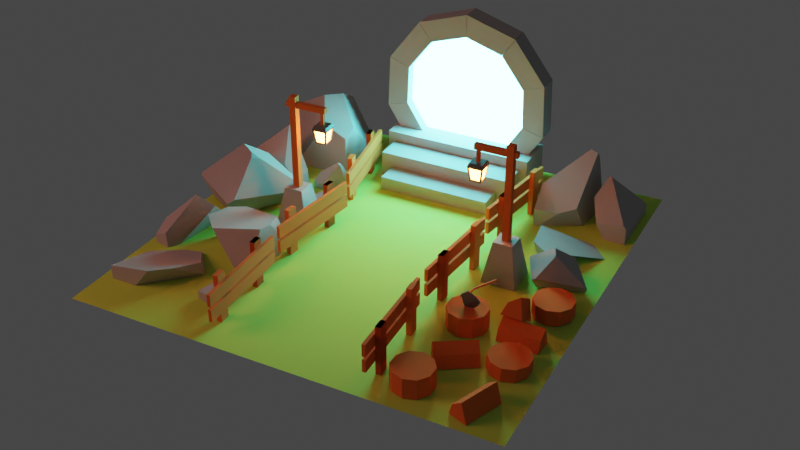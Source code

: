 # Source: portal.blend  (saved by Blender 3.5.10; exported with 4.5.12 LTS)
import bpy
from mathutils import Matrix  # noqa: F401  (used for matrix-valued properties, if any)

bpy.ops.wm.read_factory_settings(use_empty=True)
scene = bpy.context.scene
scene.name = 'Scene'

# ---- collections
col_others = bpy.data.collections.new('others'); scene.collection.children.link(col_others)
col_fences = bpy.data.collections.new('fences'); scene.collection.children.link(col_fences)
col_trunks = bpy.data.collections.new('trunks'); scene.collection.children.link(col_trunks)
col_floor = bpy.data.collections.new('floor'); scene.collection.children.link(col_floor)
col_axe = bpy.data.collections.new('axe'); scene.collection.children.link(col_axe)
col_polelights = bpy.data.collections.new('poleLights'); scene.collection.children.link(col_polelights)
col_rocks = bpy.data.collections.new('rocks'); scene.collection.children.link(col_rocks)
col_portal = bpy.data.collections.new('portal'); scene.collection.children.link(col_portal)

# ---- materials (node trees are filled in below, after node groups)
mat_wood = bpy.data.materials.new('wood')
mat_grass = bpy.data.materials.new('grass')
mat_metal = bpy.data.materials.new('metal')
mat_rock = bpy.data.materials.new('rock')
mat_lamplight = bpy.data.materials.new('lampLight')
mat_portallight = bpy.data.materials.new('portalLight')

# ---- material node trees
mat_wood.use_nodes = True; mat_wood.node_tree.nodes.clear()
_N = mat_wood.node_tree.nodes; _L = mat_wood.node_tree.links
n0 = _N.new('ShaderNodeBsdfPrincipled'); n0.name = 'Principled BSDF'; n0.location = (10, 300)
n0.distribution = 'GGX'
n0.subsurface_method = 'RANDOM_WALK_SKIN'
n0.inputs[0].default_value = (0.8, 0.1653, 0.02172, 1.0)
n0.inputs[2].default_value = 1.0
n0.inputs[3].default_value = 1.45
n0.inputs[27].default_value = (0.0, 0.0, 0.0, 1.0)
n0.inputs[28].default_value = 1.0
n1 = _N.new('ShaderNodeOutputMaterial'); n1.name = 'Material Output'; n1.location = (300, 300)
_L.new(n0.outputs[0], n1.inputs[0])
n1.is_active_output = True
mat_grass.use_nodes = True; mat_grass.node_tree.nodes.clear()
_N = mat_grass.node_tree.nodes; _L = mat_grass.node_tree.links
n0 = _N.new('ShaderNodeBsdfPrincipled'); n0.name = 'Principled BSDF'; n0.location = (10, 300)
n0.distribution = 'GGX'
n0.subsurface_method = 'RANDOM_WALK_SKIN'
n0.inputs[0].default_value = (0.5297, 0.8, 0.09842, 1.0)
n0.inputs[2].default_value = 1.0
n0.inputs[3].default_value = 1.45
n0.inputs[27].default_value = (0.0, 0.0, 0.0, 1.0)
n0.inputs[28].default_value = 1.0
n1 = _N.new('ShaderNodeOutputMaterial'); n1.name = 'Material Output'; n1.location = (300, 300)
_L.new(n0.outputs[0], n1.inputs[0])
n1.is_active_output = True
mat_metal.use_nodes = True; mat_metal.node_tree.nodes.clear()
_N = mat_metal.node_tree.nodes; _L = mat_metal.node_tree.links
n0 = _N.new('ShaderNodeBsdfPrincipled'); n0.name = 'Principled BSDF'; n0.location = (10, 300)
n0.distribution = 'GGX'
n0.subsurface_method = 'RANDOM_WALK_SKIN'
n0.inputs[0].default_value = (0.1375, 0.1375, 0.1375, 1.0)
n0.inputs[2].default_value = 0.26
n0.inputs[3].default_value = 1.45
n0.inputs[27].default_value = (0.0, 0.0, 0.0, 1.0)
n0.inputs[28].default_value = 1.0
n1 = _N.new('ShaderNodeOutputMaterial'); n1.name = 'Material Output'; n1.location = (300, 300)
_L.new(n0.outputs[0], n1.inputs[0])
n1.is_active_output = True
mat_rock.use_nodes = True; mat_rock.node_tree.nodes.clear()
_N = mat_rock.node_tree.nodes; _L = mat_rock.node_tree.links
n0 = _N.new('ShaderNodeBsdfPrincipled'); n0.name = 'Principled BSDF'; n0.location = (10, 300)
n0.distribution = 'GGX'
n0.subsurface_method = 'RANDOM_WALK_SKIN'
n0.inputs[0].default_value = (0.4291, 0.4291, 0.4291, 1.0)
n0.inputs[2].default_value = 1.0
n0.inputs[3].default_value = 1.45
n0.inputs[27].default_value = (0.0, 0.0, 0.0, 1.0)
n0.inputs[28].default_value = 1.0
n1 = _N.new('ShaderNodeOutputMaterial'); n1.name = 'Material Output'; n1.location = (300, 300)
_L.new(n0.outputs[0], n1.inputs[0])
n1.is_active_output = True
mat_lamplight.use_nodes = True; mat_lamplight.node_tree.nodes.clear()
_N = mat_lamplight.node_tree.nodes; _L = mat_lamplight.node_tree.links
n0 = _N.new('ShaderNodeOutputMaterial'); n0.name = 'Material Output'; n0.location = (300, 300)
n1 = _N.new('ShaderNodeEmission'); n1.name = 'Emission'; n1.location = (10, 300)
n1.inputs[0].default_value = (1.0, 0.174, 0.03144, 1.0)
n1.inputs[1].default_value = 80.0
_L.new(n1.outputs[0], n0.inputs[0])
n0.is_active_output = True
mat_portallight.use_nodes = True; mat_portallight.node_tree.nodes.clear()
_N = mat_portallight.node_tree.nodes; _L = mat_portallight.node_tree.links
n0 = _N.new('ShaderNodeOutputMaterial'); n0.name = 'Material Output'; n0.location = (300, 300)
n1 = _N.new('ShaderNodeEmission'); n1.name = 'Emission'; n1.location = (10, 300)
n1.inputs[0].default_value = (0.1328, 0.9713, 1.0, 1.0)
n1.inputs[1].default_value = 40.0
_L.new(n1.outputs[0], n0.inputs[0])
n0.is_active_output = True

# ---- world
world_world = bpy.data.worlds.new('World'); scene.world = world_world
world_world.use_nodes = True; world_world.node_tree.nodes.clear()
_N = world_world.node_tree.nodes; _L = world_world.node_tree.links
n0 = _N.new('ShaderNodeOutputWorld'); n0.name = 'World Output'; n0.location = (300, 300)
n1 = _N.new('ShaderNodeBackground'); n1.name = 'Background'; n1.location = (10, 300)
n1.inputs[0].default_value = (0.05088, 0.05088, 0.05088, 1.0)
_L.new(n1.outputs[0], n0.inputs[0])
n0.is_active_output = True
world_world.color = (0.05088, 0.05088, 0.05088)
world_world.use_sun_shadow = False
world_world.sun_shadow_jitter_overblur = 0.0

# ---- cameras
cam_camera = bpy.data.cameras.new('Camera')

# ---- lights
light_area = bpy.data.lights.new('Area', 'AREA')
light_area.color = (1.0, 0.3193, 0.2244)
light_area.transmission_factor = 0.0
light_area.energy = 157.1
light_area.shadow_maximum_resolution = 0.006
light_area.use_absolute_resolution = True
light_area.size = 1.0
light_area.size_y = 1.0

# ---- meshes
me_cube_001 = bpy.data.meshes.new('Cube.001')
me_cube_001.from_pydata([(-0.4813, -6.769, 0.005175), (-0.4813, -6.769, 1.375), (-0.4813, -4.769, 0.005175), (-0.4813, -4.769, 1.375), (0.4813, -6.769, 0.005175), (0.4813, -6.769, 1.375), (0.4813, -4.769, 0.005175), (0.4813, -4.769, 1.375), (-0.4813, -6.769, 0.005175), (-0.4813, -6.769, 1.375), (-0.4813, -4.769, 0.005175), (-0.4813, -4.769, 1.375), (0.4813, -6.769, 0.005175), (0.4813, -6.769, 1.375), (0.4813, -4.769, 0.005175), (0.4813, -4.769, 1.375), (-0.4813, 4.425, 0.005175), (-0.4813, 4.425, 1.375), (-0.4813, 6.425, 0.005175), (-0.4813, 6.425, 1.375), (0.4813, 4.425, 0.005175), (0.4813, 4.425, 1.375), (0.4813, 6.425, 0.005175), (0.4813, 6.425, 1.375), (-1.154, -9.952, 0.8199), (-1.154, -9.952, 1.173), (-1.154, 9.952, 0.8199), (-1.154, 9.952, 1.173), (-0.514, -9.952, 0.8199), (-0.514, -9.952, 1.173), (-0.514, 9.952, 0.8199), (-0.514, 9.952, 1.173), (-1.154, -9.952, 0.3784), (-1.154, -9.952, 0.731), (-1.154, 9.952, 0.3784), (-1.154, 9.952, 0.731), (-0.514, -9.952, 0.3784), (-0.514, -9.952, 0.731), (-0.514, 9.952, 0.3784), (-0.514, 9.952, 0.731)], [], [(0, 1, 3, 2), (2, 3, 7, 6), (6, 7, 5, 4), (4, 5, 1, 0), (2, 6, 4, 0), (7, 3, 1, 5), (8, 9, 11, 10), (10, 11, 15, 14), (14, 15, 13, 12), (12, 13, 9, 8), (10, 14, 12, 8), (15, 11, 9, 13), (16, 17, 19, 18), (18, 19, 23, 22), (22, 23, 21, 20), (20, 21, 17, 16), (18, 22, 20, 16), (23, 19, 17, 21), (24, 25, 27, 26), (26, 27, 31, 30), (30, 31, 29, 28), (28, 29, 25, 24), (26, 30, 28, 24), (31, 27, 25, 29), (32, 33, 35, 34), (34, 35, 39, 38), (38, 39, 37, 36), (36, 37, 33, 32), (34, 38, 36, 32), (39, 35, 33, 37)])
_uv = me_cube_001.uv_layers.new(name='UVMap')
_uv.uv.foreach_set('vector', [0.375, 0.0, 0.625, 0.0, 0.625, 0.25, 0.375, 0.25, 0.375, 0.25, 0.625, 0.25, 0.625, 0.5, 0.375, 0.5, 0.375, 0.5, 0.625, 0.5, 0.625, 0.75, 0.375, 0.75, 0.375, 0.75, 0.625, 0.75, 0.625, 1.0, 0.375, 1.0, 0.125, 0.5, 0.375, 0.5, 0.375, 0.75, 0.125, 0.75, 0.625, 0.5, 0.875, 0.5, 0.875, 0.75, 0.625, 0.75, 0.375, 0.0, 0.625, 0.0, 0.625, 0.25, 0.375, 0.25, 0.375, 0.25, 0.625, 0.25, 0.625, 0.5, 0.375, 0.5, 0.375, 0.5, 0.625, 0.5, 0.625, 0.75, 0.375, 0.75, 0.375, 0.75, 0.625, 0.75, 0.625, 1.0, 0.375, 1.0, 0.125, 0.5, 0.375, 0.5, 0.375, 0.75, 0.125, 0.75, 0.625, 0.5, 0.875, 0.5, 0.875, 0.75, 0.625, 0.75, 0.375, 0.0, 0.625, 0.0, 0.625, 0.25, 0.375, 0.25, 0.375, 0.25, 0.625, 0.25, 0.625, 0.5, 0.375, 0.5, 0.375, 0.5, 0.625, 0.5, 0.625, 0.75, 0.375, 0.75, 0.375, 0.75, 0.625, 0.75, 0.625, 1.0, 0.375, 1.0, 0.125, 0.5, 0.375, 0.5, 0.375, 0.75, 0.125, 0.75, 0.625, 0.5, 0.875, 0.5, 0.875, 0.75, 0.625, 0.75, 0.375, 0.0, 0.625, 0.0, 0.625, 0.25, 0.375, 0.25, 0.375, 0.25, 0.625, 0.25, 0.625, 0.5, 0.375, 0.5, 0.375, 0.5, 0.625, 0.5, 0.625, 0.75, 0.375, 0.75, 0.375, 0.75, 0.625, 0.75, 0.625, 1.0, 0.375, 1.0, 0.125, 0.5, 0.375, 0.5, 0.375, 0.75, 0.125, 0.75, 0.625, 0.5, 0.875, 0.5, 0.875, 0.75, 0.625, 0.75, 0.375, 0.0, 0.625, 0.0, 0.625, 0.25, 0.375, 0.25, 0.375, 0.25, 0.625, 0.25, 0.625, 0.5, 0.375, 0.5, 0.375, 0.5, 0.625, 0.5, 0.625, 0.75, 0.375, 0.75, 0.375, 0.75, 0.625, 0.75, 0.625, 1.0, 0.375, 1.0, 0.125, 0.5, 0.375, 0.5, 0.375, 0.75, 0.125, 0.75, 0.625, 0.5, 0.875, 0.5, 0.875, 0.75, 0.625, 0.75])
me_cube_001.materials.append(mat_wood)
me_cube_001.update()
me_cube_003 = bpy.data.meshes.new('Cube.003')
me_cube_003.from_pydata([(-0.4813, -6.769, 0.005175), (-0.4813, -6.769, 1.375), (-0.4813, -4.769, 0.005175), (-0.4813, -4.769, 1.375), (0.4813, -6.769, 0.005175), (0.4813, -6.769, 1.375), (0.4813, -4.769, 0.005175), (0.4813, -4.769, 1.375), (-0.4813, -6.769, 0.005175), (-0.4813, -6.769, 1.375), (-0.4813, -4.769, 0.005175), (-0.4813, -4.769, 1.375), (0.4813, -6.769, 0.005175), (0.4813, -6.769, 1.375), (0.4813, -4.769, 0.005175), (0.4813, -4.769, 1.375), (-0.4813, 4.425, 0.005175), (-0.4813, 4.425, 1.375), (-0.4813, 6.425, 0.005175), (-0.4813, 6.425, 1.375), (0.4813, 4.425, 0.005175), (0.4813, 4.425, 1.375), (0.4813, 6.425, 0.005175), (0.4813, 6.425, 1.375), (-1.154, -9.952, 0.8199), (-1.154, -9.952, 1.173), (-1.154, 9.952, 0.8199), (-1.154, 9.952, 1.173), (-0.514, -9.952, 0.8199), (-0.514, -9.952, 1.173), (-0.514, 9.952, 0.8199), (-0.514, 9.952, 1.173), (-1.154, -9.952, 0.3784), (-1.154, -9.952, 0.731), (-1.154, 9.952, 0.3784), (-1.154, 9.952, 0.731), (-0.514, -9.952, 0.3784), (-0.514, -9.952, 0.731), (-0.514, 9.952, 0.3784), (-0.514, 9.952, 0.731)], [], [(0, 1, 3, 2), (2, 3, 7, 6), (6, 7, 5, 4), (4, 5, 1, 0), (2, 6, 4, 0), (7, 3, 1, 5), (8, 9, 11, 10), (10, 11, 15, 14), (14, 15, 13, 12), (12, 13, 9, 8), (10, 14, 12, 8), (15, 11, 9, 13), (16, 17, 19, 18), (18, 19, 23, 22), (22, 23, 21, 20), (20, 21, 17, 16), (18, 22, 20, 16), (23, 19, 17, 21), (24, 25, 27, 26), (26, 27, 31, 30), (30, 31, 29, 28), (28, 29, 25, 24), (26, 30, 28, 24), (31, 27, 25, 29), (32, 33, 35, 34), (34, 35, 39, 38), (38, 39, 37, 36), (36, 37, 33, 32), (34, 38, 36, 32), (39, 35, 33, 37)])
_uv = me_cube_003.uv_layers.new(name='UVMap')
_uv.uv.foreach_set('vector', [0.375, 0.0, 0.625, 0.0, 0.625, 0.25, 0.375, 0.25, 0.375, 0.25, 0.625, 0.25, 0.625, 0.5, 0.375, 0.5, 0.375, 0.5, 0.625, 0.5, 0.625, 0.75, 0.375, 0.75, 0.375, 0.75, 0.625, 0.75, 0.625, 1.0, 0.375, 1.0, 0.125, 0.5, 0.375, 0.5, 0.375, 0.75, 0.125, 0.75, 0.625, 0.5, 0.875, 0.5, 0.875, 0.75, 0.625, 0.75, 0.375, 0.0, 0.625, 0.0, 0.625, 0.25, 0.375, 0.25, 0.375, 0.25, 0.625, 0.25, 0.625, 0.5, 0.375, 0.5, 0.375, 0.5, 0.625, 0.5, 0.625, 0.75, 0.375, 0.75, 0.375, 0.75, 0.625, 0.75, 0.625, 1.0, 0.375, 1.0, 0.125, 0.5, 0.375, 0.5, 0.375, 0.75, 0.125, 0.75, 0.625, 0.5, 0.875, 0.5, 0.875, 0.75, 0.625, 0.75, 0.375, 0.0, 0.625, 0.0, 0.625, 0.25, 0.375, 0.25, 0.375, 0.25, 0.625, 0.25, 0.625, 0.5, 0.375, 0.5, 0.375, 0.5, 0.625, 0.5, 0.625, 0.75, 0.375, 0.75, 0.375, 0.75, 0.625, 0.75, 0.625, 1.0, 0.375, 1.0, 0.125, 0.5, 0.375, 0.5, 0.375, 0.75, 0.125, 0.75, 0.625, 0.5, 0.875, 0.5, 0.875, 0.75, 0.625, 0.75, 0.375, 0.0, 0.625, 0.0, 0.625, 0.25, 0.375, 0.25, 0.375, 0.25, 0.625, 0.25, 0.625, 0.5, 0.375, 0.5, 0.375, 0.5, 0.625, 0.5, 0.625, 0.75, 0.375, 0.75, 0.375, 0.75, 0.625, 0.75, 0.625, 1.0, 0.375, 1.0, 0.125, 0.5, 0.375, 0.5, 0.375, 0.75, 0.125, 0.75, 0.625, 0.5, 0.875, 0.5, 0.875, 0.75, 0.625, 0.75, 0.375, 0.0, 0.625, 0.0, 0.625, 0.25, 0.375, 0.25, 0.375, 0.25, 0.625, 0.25, 0.625, 0.5, 0.375, 0.5, 0.375, 0.5, 0.625, 0.5, 0.625, 0.75, 0.375, 0.75, 0.375, 0.75, 0.625, 0.75, 0.625, 1.0, 0.375, 1.0, 0.125, 0.5, 0.375, 0.5, 0.375, 0.75, 0.125, 0.75, 0.625, 0.5, 0.875, 0.5, 0.875, 0.75, 0.625, 0.75])
me_cube_003.materials.append(mat_wood)
me_cube_003.update()
me_cube_006 = bpy.data.meshes.new('Cube.006')
me_cube_006.from_pydata([(-0.4813, -6.769, 0.005175), (-0.4813, -6.769, 1.375), (-0.4813, -4.769, 0.005175), (-0.4813, -4.769, 1.375), (0.4813, -6.769, 0.005175), (0.4813, -6.769, 1.375), (0.4813, -4.769, 0.005175), (0.4813, -4.769, 1.375), (-0.4813, -6.769, 0.005175), (-0.4813, -6.769, 1.375), (-0.4813, -4.769, 0.005175), (-0.4813, -4.769, 1.375), (0.4813, -6.769, 0.005175), (0.4813, -6.769, 1.375), (0.4813, -4.769, 0.005175), (0.4813, -4.769, 1.375), (-0.4813, 4.425, 0.005175), (-0.4813, 4.425, 1.375), (-0.4813, 6.425, 0.005175), (-0.4813, 6.425, 1.375), (0.4813, 4.425, 0.005175), (0.4813, 4.425, 1.375), (0.4813, 6.425, 0.005175), (0.4813, 6.425, 1.375), (-1.154, -9.952, 0.8199), (-1.154, -9.952, 1.173), (-1.154, 9.952, 0.8199), (-1.154, 9.952, 1.173), (-0.514, -9.952, 0.8199), (-0.514, -9.952, 1.173), (-0.514, 9.952, 0.8199), (-0.514, 9.952, 1.173), (-1.154, -9.952, 0.3784), (-1.154, -9.952, 0.731), (-1.154, 9.952, 0.3784), (-1.154, 9.952, 0.731), (-0.514, -9.952, 0.3784), (-0.514, -9.952, 0.731), (-0.514, 9.952, 0.3784), (-0.514, 9.952, 0.731)], [], [(0, 1, 3, 2), (2, 3, 7, 6), (6, 7, 5, 4), (4, 5, 1, 0), (2, 6, 4, 0), (7, 3, 1, 5), (8, 9, 11, 10), (10, 11, 15, 14), (14, 15, 13, 12), (12, 13, 9, 8), (10, 14, 12, 8), (15, 11, 9, 13), (16, 17, 19, 18), (18, 19, 23, 22), (22, 23, 21, 20), (20, 21, 17, 16), (18, 22, 20, 16), (23, 19, 17, 21), (24, 25, 27, 26), (26, 27, 31, 30), (30, 31, 29, 28), (28, 29, 25, 24), (26, 30, 28, 24), (31, 27, 25, 29), (32, 33, 35, 34), (34, 35, 39, 38), (38, 39, 37, 36), (36, 37, 33, 32), (34, 38, 36, 32), (39, 35, 33, 37)])
_uv = me_cube_006.uv_layers.new(name='UVMap')
_uv.uv.foreach_set('vector', [0.375, 0.0, 0.625, 0.0, 0.625, 0.25, 0.375, 0.25, 0.375, 0.25, 0.625, 0.25, 0.625, 0.5, 0.375, 0.5, 0.375, 0.5, 0.625, 0.5, 0.625, 0.75, 0.375, 0.75, 0.375, 0.75, 0.625, 0.75, 0.625, 1.0, 0.375, 1.0, 0.125, 0.5, 0.375, 0.5, 0.375, 0.75, 0.125, 0.75, 0.625, 0.5, 0.875, 0.5, 0.875, 0.75, 0.625, 0.75, 0.375, 0.0, 0.625, 0.0, 0.625, 0.25, 0.375, 0.25, 0.375, 0.25, 0.625, 0.25, 0.625, 0.5, 0.375, 0.5, 0.375, 0.5, 0.625, 0.5, 0.625, 0.75, 0.375, 0.75, 0.375, 0.75, 0.625, 0.75, 0.625, 1.0, 0.375, 1.0, 0.125, 0.5, 0.375, 0.5, 0.375, 0.75, 0.125, 0.75, 0.625, 0.5, 0.875, 0.5, 0.875, 0.75, 0.625, 0.75, 0.375, 0.0, 0.625, 0.0, 0.625, 0.25, 0.375, 0.25, 0.375, 0.25, 0.625, 0.25, 0.625, 0.5, 0.375, 0.5, 0.375, 0.5, 0.625, 0.5, 0.625, 0.75, 0.375, 0.75, 0.375, 0.75, 0.625, 0.75, 0.625, 1.0, 0.375, 1.0, 0.125, 0.5, 0.375, 0.5, 0.375, 0.75, 0.125, 0.75, 0.625, 0.5, 0.875, 0.5, 0.875, 0.75, 0.625, 0.75, 0.375, 0.0, 0.625, 0.0, 0.625, 0.25, 0.375, 0.25, 0.375, 0.25, 0.625, 0.25, 0.625, 0.5, 0.375, 0.5, 0.375, 0.5, 0.625, 0.5, 0.625, 0.75, 0.375, 0.75, 0.375, 0.75, 0.625, 0.75, 0.625, 1.0, 0.375, 1.0, 0.125, 0.5, 0.375, 0.5, 0.375, 0.75, 0.125, 0.75, 0.625, 0.5, 0.875, 0.5, 0.875, 0.75, 0.625, 0.75, 0.375, 0.0, 0.625, 0.0, 0.625, 0.25, 0.375, 0.25, 0.375, 0.25, 0.625, 0.25, 0.625, 0.5, 0.375, 0.5, 0.375, 0.5, 0.625, 0.5, 0.625, 0.75, 0.375, 0.75, 0.375, 0.75, 0.625, 0.75, 0.625, 1.0, 0.375, 1.0, 0.125, 0.5, 0.375, 0.5, 0.375, 0.75, 0.125, 0.75, 0.625, 0.5, 0.875, 0.5, 0.875, 0.75, 0.625, 0.75])
me_cube_006.materials.append(mat_wood)
me_cube_006.update()
me_cube_011 = bpy.data.meshes.new('Cube.011')
me_cube_011.from_pydata([(-0.4813, -6.769, 0.005175), (-0.4813, -6.769, 1.375), (-0.4813, -4.769, 0.005175), (-0.4813, -4.769, 1.375), (0.4813, -6.769, 0.005175), (0.4813, -6.769, 1.375), (0.4813, -4.769, 0.005175), (0.4813, -4.769, 1.375), (-0.4813, -6.769, 0.005175), (-0.4813, -6.769, 1.375), (-0.4813, -4.769, 0.005175), (-0.4813, -4.769, 1.375), (0.4813, -6.769, 0.005175), (0.4813, -6.769, 1.375), (0.4813, -4.769, 0.005175), (0.4813, -4.769, 1.375), (-0.4813, 4.425, 0.005175), (-0.4813, 4.425, 1.375), (-0.4813, 6.425, 0.005175), (-0.4813, 6.425, 1.375), (0.4813, 4.425, 0.005175), (0.4813, 4.425, 1.375), (0.4813, 6.425, 0.005175), (0.4813, 6.425, 1.375), (-1.154, -9.952, 0.8199), (-1.154, -9.952, 1.173), (-1.154, 9.952, 0.8199), (-1.154, 9.952, 1.173), (-0.514, -9.952, 0.8199), (-0.514, -9.952, 1.173), (-0.514, 9.952, 0.8199), (-0.514, 9.952, 1.173), (-1.154, -9.952, 0.3784), (-1.154, -9.952, 0.731), (-1.154, 9.952, 0.3784), (-1.154, 9.952, 0.731), (-0.514, -9.952, 0.3784), (-0.514, -9.952, 0.731), (-0.514, 9.952, 0.3784), (-0.514, 9.952, 0.731)], [], [(0, 1, 3, 2), (2, 3, 7, 6), (6, 7, 5, 4), (4, 5, 1, 0), (2, 6, 4, 0), (7, 3, 1, 5), (8, 9, 11, 10), (10, 11, 15, 14), (14, 15, 13, 12), (12, 13, 9, 8), (10, 14, 12, 8), (15, 11, 9, 13), (16, 17, 19, 18), (18, 19, 23, 22), (22, 23, 21, 20), (20, 21, 17, 16), (18, 22, 20, 16), (23, 19, 17, 21), (24, 25, 27, 26), (26, 27, 31, 30), (30, 31, 29, 28), (28, 29, 25, 24), (26, 30, 28, 24), (31, 27, 25, 29), (32, 33, 35, 34), (34, 35, 39, 38), (38, 39, 37, 36), (36, 37, 33, 32), (34, 38, 36, 32), (39, 35, 33, 37)])
_uv = me_cube_011.uv_layers.new(name='UVMap')
_uv.uv.foreach_set('vector', [0.375, 0.0, 0.625, 0.0, 0.625, 0.25, 0.375, 0.25, 0.375, 0.25, 0.625, 0.25, 0.625, 0.5, 0.375, 0.5, 0.375, 0.5, 0.625, 0.5, 0.625, 0.75, 0.375, 0.75, 0.375, 0.75, 0.625, 0.75, 0.625, 1.0, 0.375, 1.0, 0.125, 0.5, 0.375, 0.5, 0.375, 0.75, 0.125, 0.75, 0.625, 0.5, 0.875, 0.5, 0.875, 0.75, 0.625, 0.75, 0.375, 0.0, 0.625, 0.0, 0.625, 0.25, 0.375, 0.25, 0.375, 0.25, 0.625, 0.25, 0.625, 0.5, 0.375, 0.5, 0.375, 0.5, 0.625, 0.5, 0.625, 0.75, 0.375, 0.75, 0.375, 0.75, 0.625, 0.75, 0.625, 1.0, 0.375, 1.0, 0.125, 0.5, 0.375, 0.5, 0.375, 0.75, 0.125, 0.75, 0.625, 0.5, 0.875, 0.5, 0.875, 0.75, 0.625, 0.75, 0.375, 0.0, 0.625, 0.0, 0.625, 0.25, 0.375, 0.25, 0.375, 0.25, 0.625, 0.25, 0.625, 0.5, 0.375, 0.5, 0.375, 0.5, 0.625, 0.5, 0.625, 0.75, 0.375, 0.75, 0.375, 0.75, 0.625, 0.75, 0.625, 1.0, 0.375, 1.0, 0.125, 0.5, 0.375, 0.5, 0.375, 0.75, 0.125, 0.75, 0.625, 0.5, 0.875, 0.5, 0.875, 0.75, 0.625, 0.75, 0.375, 0.0, 0.625, 0.0, 0.625, 0.25, 0.375, 0.25, 0.375, 0.25, 0.625, 0.25, 0.625, 0.5, 0.375, 0.5, 0.375, 0.5, 0.625, 0.5, 0.625, 0.75, 0.375, 0.75, 0.375, 0.75, 0.625, 0.75, 0.625, 1.0, 0.375, 1.0, 0.125, 0.5, 0.375, 0.5, 0.375, 0.75, 0.125, 0.75, 0.625, 0.5, 0.875, 0.5, 0.875, 0.75, 0.625, 0.75, 0.375, 0.0, 0.625, 0.0, 0.625, 0.25, 0.375, 0.25, 0.375, 0.25, 0.625, 0.25, 0.625, 0.5, 0.375, 0.5, 0.375, 0.5, 0.625, 0.5, 0.625, 0.75, 0.375, 0.75, 0.375, 0.75, 0.625, 0.75, 0.625, 1.0, 0.375, 1.0, 0.125, 0.5, 0.375, 0.5, 0.375, 0.75, 0.125, 0.75, 0.625, 0.5, 0.875, 0.5, 0.875, 0.75, 0.625, 0.75])
me_cube_011.materials.append(mat_wood)
me_cube_011.update()
me_cube_012 = bpy.data.meshes.new('Cube.012')
me_cube_012.from_pydata([(-0.4813, -6.769, 0.005175), (-0.4813, -6.769, 1.375), (-0.4813, -4.769, 0.005175), (-0.4813, -4.769, 1.375), (0.4813, -6.769, 0.005175), (0.4813, -6.769, 1.375), (0.4813, -4.769, 0.005175), (0.4813, -4.769, 1.375), (-0.4813, -6.769, 0.005175), (-0.4813, -6.769, 1.375), (-0.4813, -4.769, 0.005175), (-0.4813, -4.769, 1.375), (0.4813, -6.769, 0.005175), (0.4813, -6.769, 1.375), (0.4813, -4.769, 0.005175), (0.4813, -4.769, 1.375), (-0.4813, 4.425, 0.005175), (-0.4813, 4.425, 1.375), (-0.4813, 6.425, 0.005175), (-0.4813, 6.425, 1.375), (0.4813, 4.425, 0.005175), (0.4813, 4.425, 1.375), (0.4813, 6.425, 0.005175), (0.4813, 6.425, 1.375), (-1.154, -9.952, 0.8199), (-1.154, -9.952, 1.173), (-1.154, 9.952, 0.8199), (-1.154, 9.952, 1.173), (-0.514, -9.952, 0.8199), (-0.514, -9.952, 1.173), (-0.514, 9.952, 0.8199), (-0.514, 9.952, 1.173), (-1.154, -9.952, 0.3784), (-1.154, -9.952, 0.731), (-1.154, 9.952, 0.3784), (-1.154, 9.952, 0.731), (-0.514, -9.952, 0.3784), (-0.514, -9.952, 0.731), (-0.514, 9.952, 0.3784), (-0.514, 9.952, 0.731)], [], [(0, 1, 3, 2), (2, 3, 7, 6), (6, 7, 5, 4), (4, 5, 1, 0), (2, 6, 4, 0), (7, 3, 1, 5), (8, 9, 11, 10), (10, 11, 15, 14), (14, 15, 13, 12), (12, 13, 9, 8), (10, 14, 12, 8), (15, 11, 9, 13), (16, 17, 19, 18), (18, 19, 23, 22), (22, 23, 21, 20), (20, 21, 17, 16), (18, 22, 20, 16), (23, 19, 17, 21), (24, 25, 27, 26), (26, 27, 31, 30), (30, 31, 29, 28), (28, 29, 25, 24), (26, 30, 28, 24), (31, 27, 25, 29), (32, 33, 35, 34), (34, 35, 39, 38), (38, 39, 37, 36), (36, 37, 33, 32), (34, 38, 36, 32), (39, 35, 33, 37)])
_uv = me_cube_012.uv_layers.new(name='UVMap')
_uv.uv.foreach_set('vector', [0.375, 0.0, 0.625, 0.0, 0.625, 0.25, 0.375, 0.25, 0.375, 0.25, 0.625, 0.25, 0.625, 0.5, 0.375, 0.5, 0.375, 0.5, 0.625, 0.5, 0.625, 0.75, 0.375, 0.75, 0.375, 0.75, 0.625, 0.75, 0.625, 1.0, 0.375, 1.0, 0.125, 0.5, 0.375, 0.5, 0.375, 0.75, 0.125, 0.75, 0.625, 0.5, 0.875, 0.5, 0.875, 0.75, 0.625, 0.75, 0.375, 0.0, 0.625, 0.0, 0.625, 0.25, 0.375, 0.25, 0.375, 0.25, 0.625, 0.25, 0.625, 0.5, 0.375, 0.5, 0.375, 0.5, 0.625, 0.5, 0.625, 0.75, 0.375, 0.75, 0.375, 0.75, 0.625, 0.75, 0.625, 1.0, 0.375, 1.0, 0.125, 0.5, 0.375, 0.5, 0.375, 0.75, 0.125, 0.75, 0.625, 0.5, 0.875, 0.5, 0.875, 0.75, 0.625, 0.75, 0.375, 0.0, 0.625, 0.0, 0.625, 0.25, 0.375, 0.25, 0.375, 0.25, 0.625, 0.25, 0.625, 0.5, 0.375, 0.5, 0.375, 0.5, 0.625, 0.5, 0.625, 0.75, 0.375, 0.75, 0.375, 0.75, 0.625, 0.75, 0.625, 1.0, 0.375, 1.0, 0.125, 0.5, 0.375, 0.5, 0.375, 0.75, 0.125, 0.75, 0.625, 0.5, 0.875, 0.5, 0.875, 0.75, 0.625, 0.75, 0.375, 0.0, 0.625, 0.0, 0.625, 0.25, 0.375, 0.25, 0.375, 0.25, 0.625, 0.25, 0.625, 0.5, 0.375, 0.5, 0.375, 0.5, 0.625, 0.5, 0.625, 0.75, 0.375, 0.75, 0.375, 0.75, 0.625, 0.75, 0.625, 1.0, 0.375, 1.0, 0.125, 0.5, 0.375, 0.5, 0.375, 0.75, 0.125, 0.75, 0.625, 0.5, 0.875, 0.5, 0.875, 0.75, 0.625, 0.75, 0.375, 0.0, 0.625, 0.0, 0.625, 0.25, 0.375, 0.25, 0.375, 0.25, 0.625, 0.25, 0.625, 0.5, 0.375, 0.5, 0.375, 0.5, 0.625, 0.5, 0.625, 0.75, 0.375, 0.75, 0.375, 0.75, 0.625, 0.75, 0.625, 1.0, 0.375, 1.0, 0.125, 0.5, 0.375, 0.5, 0.375, 0.75, 0.125, 0.75, 0.625, 0.5, 0.875, 0.5, 0.875, 0.75, 0.625, 0.75])
me_cube_012.materials.append(mat_wood)
me_cube_012.update()
me_cube_013 = bpy.data.meshes.new('Cube.013')
me_cube_013.from_pydata([(-0.4813, -6.769, 0.005175), (-0.4813, -6.769, 1.375), (-0.4813, -4.769, 0.005175), (-0.4813, -4.769, 1.375), (0.4813, -6.769, 0.005175), (0.4813, -6.769, 1.375), (0.4813, -4.769, 0.005175), (0.4813, -4.769, 1.375), (-0.4813, -6.769, 0.005175), (-0.4813, -6.769, 1.375), (-0.4813, -4.769, 0.005175), (-0.4813, -4.769, 1.375), (0.4813, -6.769, 0.005175), (0.4813, -6.769, 1.375), (0.4813, -4.769, 0.005175), (0.4813, -4.769, 1.375), (-0.4813, 4.425, 0.005175), (-0.4813, 4.425, 1.375), (-0.4813, 6.425, 0.005175), (-0.4813, 6.425, 1.375), (0.4813, 4.425, 0.005175), (0.4813, 4.425, 1.375), (0.4813, 6.425, 0.005175), (0.4813, 6.425, 1.375), (-1.154, -9.952, 0.8199), (-1.154, -9.952, 1.173), (-1.154, 9.952, 0.8199), (-1.154, 9.952, 1.173), (-0.514, -9.952, 0.8199), (-0.514, -9.952, 1.173), (-0.514, 9.952, 0.8199), (-0.514, 9.952, 1.173), (-1.154, -9.952, 0.3784), (-1.154, -9.952, 0.731), (-1.154, 9.952, 0.3784), (-1.154, 9.952, 0.731), (-0.514, -9.952, 0.3784), (-0.514, -9.952, 0.731), (-0.514, 9.952, 0.3784), (-0.514, 9.952, 0.731)], [], [(0, 1, 3, 2), (2, 3, 7, 6), (6, 7, 5, 4), (4, 5, 1, 0), (2, 6, 4, 0), (7, 3, 1, 5), (8, 9, 11, 10), (10, 11, 15, 14), (14, 15, 13, 12), (12, 13, 9, 8), (10, 14, 12, 8), (15, 11, 9, 13), (16, 17, 19, 18), (18, 19, 23, 22), (22, 23, 21, 20), (20, 21, 17, 16), (18, 22, 20, 16), (23, 19, 17, 21), (24, 25, 27, 26), (26, 27, 31, 30), (30, 31, 29, 28), (28, 29, 25, 24), (26, 30, 28, 24), (31, 27, 25, 29), (32, 33, 35, 34), (34, 35, 39, 38), (38, 39, 37, 36), (36, 37, 33, 32), (34, 38, 36, 32), (39, 35, 33, 37)])
_uv = me_cube_013.uv_layers.new(name='UVMap')
_uv.uv.foreach_set('vector', [0.375, 0.0, 0.625, 0.0, 0.625, 0.25, 0.375, 0.25, 0.375, 0.25, 0.625, 0.25, 0.625, 0.5, 0.375, 0.5, 0.375, 0.5, 0.625, 0.5, 0.625, 0.75, 0.375, 0.75, 0.375, 0.75, 0.625, 0.75, 0.625, 1.0, 0.375, 1.0, 0.125, 0.5, 0.375, 0.5, 0.375, 0.75, 0.125, 0.75, 0.625, 0.5, 0.875, 0.5, 0.875, 0.75, 0.625, 0.75, 0.375, 0.0, 0.625, 0.0, 0.625, 0.25, 0.375, 0.25, 0.375, 0.25, 0.625, 0.25, 0.625, 0.5, 0.375, 0.5, 0.375, 0.5, 0.625, 0.5, 0.625, 0.75, 0.375, 0.75, 0.375, 0.75, 0.625, 0.75, 0.625, 1.0, 0.375, 1.0, 0.125, 0.5, 0.375, 0.5, 0.375, 0.75, 0.125, 0.75, 0.625, 0.5, 0.875, 0.5, 0.875, 0.75, 0.625, 0.75, 0.375, 0.0, 0.625, 0.0, 0.625, 0.25, 0.375, 0.25, 0.375, 0.25, 0.625, 0.25, 0.625, 0.5, 0.375, 0.5, 0.375, 0.5, 0.625, 0.5, 0.625, 0.75, 0.375, 0.75, 0.375, 0.75, 0.625, 0.75, 0.625, 1.0, 0.375, 1.0, 0.125, 0.5, 0.375, 0.5, 0.375, 0.75, 0.125, 0.75, 0.625, 0.5, 0.875, 0.5, 0.875, 0.75, 0.625, 0.75, 0.375, 0.0, 0.625, 0.0, 0.625, 0.25, 0.375, 0.25, 0.375, 0.25, 0.625, 0.25, 0.625, 0.5, 0.375, 0.5, 0.375, 0.5, 0.625, 0.5, 0.625, 0.75, 0.375, 0.75, 0.375, 0.75, 0.625, 0.75, 0.625, 1.0, 0.375, 1.0, 0.125, 0.5, 0.375, 0.5, 0.375, 0.75, 0.125, 0.75, 0.625, 0.5, 0.875, 0.5, 0.875, 0.75, 0.625, 0.75, 0.375, 0.0, 0.625, 0.0, 0.625, 0.25, 0.375, 0.25, 0.375, 0.25, 0.625, 0.25, 0.625, 0.5, 0.375, 0.5, 0.375, 0.5, 0.625, 0.5, 0.625, 0.75, 0.375, 0.75, 0.375, 0.75, 0.625, 0.75, 0.625, 1.0, 0.375, 1.0, 0.125, 0.5, 0.375, 0.5, 0.375, 0.75, 0.125, 0.75, 0.625, 0.5, 0.875, 0.5, 0.875, 0.75, 0.625, 0.75])
me_cube_013.materials.append(mat_wood)
me_cube_013.update()
me_cylinder = bpy.data.meshes.new('Cylinder')
me_cylinder.from_pydata([(0.0, 1.0, -0.01755), (0.0, 1.0, 1.982), (0.5878, 0.809, -0.01755), (0.5878, 0.809, 1.982), (0.9511, 0.309, -0.01755), (0.9511, 0.309, 1.982), (0.9511, -0.309, -0.01755), (0.9511, -0.309, 1.982), (0.5878, -0.809, -0.01755), (0.5878, -0.809, 1.982), (0.0, -1.0, -0.01755), (0.0, -1.0, 1.982), (-0.5878, -0.809, -0.01755), (-0.5878, -0.809, 1.982), (-0.9511, -0.309, -0.01755), (-0.9511, -0.309, 1.982), (-0.9511, 0.309, -0.01755), (-0.9511, 0.309, 1.982), (-0.5878, 0.809, -0.01755), (-0.5878, 0.809, 1.982)], [], [(0, 1, 3, 2), (2, 3, 5, 4), (4, 5, 7, 6), (6, 7, 9, 8), (8, 9, 11, 10), (10, 11, 13, 12), (12, 13, 15, 14), (14, 15, 17, 16), (3, 1, 19, 17, 15, 13, 11, 9, 7, 5), (16, 17, 19, 18), (18, 19, 1, 0), (0, 2, 4, 6, 8, 10, 12, 14, 16, 18)])
_uv = me_cylinder.uv_layers.new(name='UVMap')
_uv.uv.foreach_set('vector', [1.0, 0.5, 1.0, 1.0, 0.9, 1.0, 0.9, 0.5, 0.9, 0.5, 0.9, 1.0, 0.8, 1.0, 0.8, 0.5, 0.8, 0.5, 0.8, 1.0, 0.7, 1.0, 0.7, 0.5, 0.7, 0.5, 0.7, 1.0, 0.6, 1.0, 0.6, 0.5, 0.6, 0.5, 0.6, 1.0, 0.5, 1.0, 0.5, 0.5, 0.5, 0.5, 0.5, 1.0, 0.4, 1.0, 0.4, 0.5, 0.4, 0.5, 0.4, 1.0, 0.3, 1.0, 0.3, 0.5, 0.3, 0.5, 0.3, 1.0, 0.2, 1.0, 0.2, 0.5, 0.3911, 0.4442, 0.25, 0.49, 0.1089, 0.4442, 0.02175, 0.3242, 0.02175, 0.1758, 0.1089, 0.05584, 0.25, 0.01, 0.3911, 0.05584, 0.4783, 0.1758, 0.4783, 0.3242, 0.2, 0.5, 0.2, 1.0, 0.1, 1.0, 0.1, 0.5, 0.1, 0.5, 0.1, 1.0, -7.451e-08, 1.0, -7.451e-08, 0.5, 0.75, 0.49, 0.8911, 0.4442, 0.9783, 0.3242, 0.9783, 0.1758, 0.8911, 0.05584, 0.75, 0.01, 0.6089, 0.05584, 0.5217, 0.1758, 0.5217, 0.3242, 0.6089, 0.4442])
me_cylinder.materials.append(mat_wood)
me_cylinder.update()
me_cylinder_002 = bpy.data.meshes.new('Cylinder.002')
me_cylinder_002.from_pydata([(0.0, 1.0, -0.01755), (0.01915, 0.9352, 1.637), (0.5878, 0.809, -0.01755), (0.6069, 0.7442, 1.637), (0.9511, 0.309, -0.01755), (0.9702, 0.2442, 1.637), (0.9511, -0.309, -0.01755), (0.9702, -0.3738, 1.637), (0.5878, -0.809, -0.01755), (0.6069, -0.8738, 1.637), (0.0, -1.0, -0.01755), (0.01915, -1.065, 1.637), (-0.5878, -0.809, -0.01755), (-0.5686, -0.8738, 1.637), (-0.9511, -0.309, -0.01755), (-0.9319, -0.3738, 1.637), (-0.9511, 0.309, -0.01755), (-0.9319, 0.2442, 1.637), (-0.5878, 0.809, -0.01755), (-0.5686, 0.7442, 1.637)], [], [(0, 1, 3, 2), (2, 3, 5, 4), (4, 5, 7, 6), (6, 7, 9, 8), (8, 9, 11, 10), (10, 11, 13, 12), (12, 13, 15, 14), (14, 15, 17, 16), (3, 1, 19, 17, 15, 13, 11, 9, 7, 5), (16, 17, 19, 18), (18, 19, 1, 0), (0, 2, 4, 6, 8, 10, 12, 14, 16, 18)])
_uv = me_cylinder_002.uv_layers.new(name='UVMap')
_uv.uv.foreach_set('vector', [1.0, 0.5, 1.0, 1.0, 0.9, 1.0, 0.9, 0.5, 0.9, 0.5, 0.9, 1.0, 0.8, 1.0, 0.8, 0.5, 0.8, 0.5, 0.8, 1.0, 0.7, 1.0, 0.7, 0.5, 0.7, 0.5, 0.7, 1.0, 0.6, 1.0, 0.6, 0.5, 0.6, 0.5, 0.6, 1.0, 0.5, 1.0, 0.5, 0.5, 0.5, 0.5, 0.5, 1.0, 0.4, 1.0, 0.4, 0.5, 0.4, 0.5, 0.4, 1.0, 0.3, 1.0, 0.3, 0.5, 0.3, 0.5, 0.3, 1.0, 0.2, 1.0, 0.2, 0.5, 0.3911, 0.4442, 0.25, 0.49, 0.1089, 0.4442, 0.02175, 0.3242, 0.02175, 0.1758, 0.1089, 0.05584, 0.25, 0.01, 0.3911, 0.05584, 0.4783, 0.1758, 0.4783, 0.3242, 0.2, 0.5, 0.2, 1.0, 0.1, 1.0, 0.1, 0.5, 0.1, 0.5, 0.1, 1.0, -7.451e-08, 1.0, -7.451e-08, 0.5, 0.75, 0.49, 0.8911, 0.4442, 0.9783, 0.3242, 0.9783, 0.1758, 0.8911, 0.05584, 0.75, 0.01, 0.6089, 0.05584, 0.5217, 0.1758, 0.5217, 0.3242, 0.6089, 0.4442])
me_cylinder_002.materials.append(mat_wood)
me_cylinder_002.update()
me_cylinder_003 = bpy.data.meshes.new('Cylinder.003')
me_cylinder_003.from_pydata([(0.0, 1.0, -0.01755), (0.0, 1.0, 1.982), (0.5878, 0.809, -0.01755), (0.5878, 0.809, 1.982), (0.9511, 0.309, -0.01755), (0.9511, 0.309, 1.982), (0.9511, -0.309, -0.01755), (0.9511, -0.309, 1.982), (0.5878, -0.809, -0.01755), (0.5878, -0.809, 1.982), (0.0, -1.0, -0.01755), (0.0, -1.0, 1.982), (-0.5878, -0.809, -0.01755), (-0.5878, -0.809, 1.982), (-0.9511, -0.309, -0.01755), (-0.9511, -0.309, 1.982), (-0.9511, 0.309, -0.01755), (-0.9511, 0.309, 1.982), (-0.5878, 0.809, -0.01755), (-0.5878, 0.809, 1.982)], [], [(0, 1, 3, 2), (2, 3, 5, 4), (4, 5, 7, 6), (6, 7, 9, 8), (8, 9, 11, 10), (10, 11, 13, 12), (12, 13, 15, 14), (14, 15, 17, 16), (3, 1, 19, 17, 15, 13, 11, 9, 7, 5), (16, 17, 19, 18), (18, 19, 1, 0), (0, 2, 4, 6, 8, 10, 12, 14, 16, 18)])
_uv = me_cylinder_003.uv_layers.new(name='UVMap')
_uv.uv.foreach_set('vector', [1.0, 0.5, 1.0, 1.0, 0.9, 1.0, 0.9, 0.5, 0.9, 0.5, 0.9, 1.0, 0.8, 1.0, 0.8, 0.5, 0.8, 0.5, 0.8, 1.0, 0.7, 1.0, 0.7, 0.5, 0.7, 0.5, 0.7, 1.0, 0.6, 1.0, 0.6, 0.5, 0.6, 0.5, 0.6, 1.0, 0.5, 1.0, 0.5, 0.5, 0.5, 0.5, 0.5, 1.0, 0.4, 1.0, 0.4, 0.5, 0.4, 0.5, 0.4, 1.0, 0.3, 1.0, 0.3, 0.5, 0.3, 0.5, 0.3, 1.0, 0.2, 1.0, 0.2, 0.5, 0.3911, 0.4442, 0.25, 0.49, 0.1089, 0.4442, 0.02175, 0.3242, 0.02175, 0.1758, 0.1089, 0.05584, 0.25, 0.01, 0.3911, 0.05584, 0.4783, 0.1758, 0.4783, 0.3242, 0.2, 0.5, 0.2, 1.0, 0.1, 1.0, 0.1, 0.5, 0.1, 0.5, 0.1, 1.0, -7.451e-08, 1.0, -7.451e-08, 0.5, 0.75, 0.49, 0.8911, 0.4442, 0.9783, 0.3242, 0.9783, 0.1758, 0.8911, 0.05584, 0.75, 0.01, 0.6089, 0.05584, 0.5217, 0.1758, 0.5217, 0.3242, 0.6089, 0.4442])
me_cylinder_003.materials.append(mat_wood)
me_cylinder_003.update()
me_cylinder_004 = bpy.data.meshes.new('Cylinder.004')
me_cylinder_004.from_pydata([(0.0, 1.0, -0.01755), (0.06037, 0.9267, 1.456), (0.5878, 0.809, -0.01755), (0.6482, 0.7358, 1.456), (0.9511, 0.309, -0.01755), (1.011, 0.2358, 1.456), (0.9511, -0.309, -0.01755), (1.011, -0.3823, 1.456), (0.5878, -0.809, -0.01755), (0.6482, -0.8823, 1.456), (0.0, -1.0, -0.01755), (0.06037, -1.073, 1.456), (-0.5878, -0.809, -0.01755), (-0.5274, -0.8823, 1.456), (-0.9511, -0.309, -0.01755), (-0.8907, -0.3823, 1.456), (-0.9511, 0.309, -0.01755), (-0.8907, 0.2358, 1.456), (-0.5878, 0.809, -0.01755), (-0.5274, 0.7358, 1.456)], [], [(0, 1, 3, 2), (2, 3, 5, 4), (4, 5, 7, 6), (6, 7, 9, 8), (8, 9, 11, 10), (10, 11, 13, 12), (12, 13, 15, 14), (14, 15, 17, 16), (3, 1, 19, 17, 15, 13, 11, 9, 7, 5), (16, 17, 19, 18), (18, 19, 1, 0), (0, 2, 4, 6, 8, 10, 12, 14, 16, 18)])
_uv = me_cylinder_004.uv_layers.new(name='UVMap')
_uv.uv.foreach_set('vector', [1.0, 0.5, 1.0, 1.0, 0.9, 1.0, 0.9, 0.5, 0.9, 0.5, 0.9, 1.0, 0.8, 1.0, 0.8, 0.5, 0.8, 0.5, 0.8, 1.0, 0.7, 1.0, 0.7, 0.5, 0.7, 0.5, 0.7, 1.0, 0.6, 1.0, 0.6, 0.5, 0.6, 0.5, 0.6, 1.0, 0.5, 1.0, 0.5, 0.5, 0.5, 0.5, 0.5, 1.0, 0.4, 1.0, 0.4, 0.5, 0.4, 0.5, 0.4, 1.0, 0.3, 1.0, 0.3, 0.5, 0.3, 0.5, 0.3, 1.0, 0.2, 1.0, 0.2, 0.5, 0.3911, 0.4442, 0.25, 0.49, 0.1089, 0.4442, 0.02175, 0.3242, 0.02175, 0.1758, 0.1089, 0.05584, 0.25, 0.01, 0.3911, 0.05584, 0.4783, 0.1758, 0.4783, 0.3242, 0.2, 0.5, 0.2, 1.0, 0.1, 1.0, 0.1, 0.5, 0.1, 0.5, 0.1, 1.0, -7.451e-08, 1.0, -7.451e-08, 0.5, 0.75, 0.49, 0.8911, 0.4442, 0.9783, 0.3242, 0.9783, 0.1758, 0.8911, 0.05584, 0.75, 0.01, 0.6089, 0.05584, 0.5217, 0.1758, 0.5217, 0.3242, 0.6089, 0.4442])
me_cylinder_004.materials.append(mat_wood)
me_cylinder_004.update()
me_cylinder_006 = bpy.data.meshes.new('Cylinder.006')
me_cylinder_006.from_pydata([(0.0, 0.0, -1.0), (0.0, 0.0, 1.0), (0.0, 1.0, -1.0), (0.0, 1.0, 1.0), (0.5878, 0.809, -1.0), (0.5878, 0.809, 1.0), (-0.5878, 0.809, -1.0), (-0.5878, 0.809, 1.0)], [], [(0, 2, 4), (1, 5, 3), (2, 3, 5, 4), (4, 5, 1, 0), (6, 0, 1, 7), (0, 6, 2), (1, 3, 7), (6, 7, 3, 2)])
_uv = me_cylinder_006.uv_layers.new(name='UVMap')
_uv.uv.foreach_set('vector', [0.75, 0.25, 0.75, 0.49, 0.8911, 0.4442, 0.25, 0.25, 0.3911, 0.4442, 0.25, 0.49, 1.0, 0.5, 1.0, 1.0, 0.9, 1.0, 0.9, 0.5, 0.9, 0.5, 0.9, 1.0, 0.25, 0.25, 0.75, 0.25, 0.1, 0.5, 0.75, 0.25, 0.25, 0.25, 0.1, 1.0, 0.75, 0.25, 0.6089, 0.4442, 0.75, 0.49, 0.25, 0.25, 0.25, 0.49, 0.1089, 0.4442, 0.1, 0.5, 0.1, 1.0, -7.451e-08, 1.0, -7.451e-08, 0.5])
me_cylinder_006.materials.append(mat_wood)
me_cylinder_006.update()
me_cylinder_007 = bpy.data.meshes.new('Cylinder.007')
me_cylinder_007.from_pydata([(0.0, 0.0, -1.0), (0.0, 0.0, 1.0), (0.0, 1.0, -1.0), (0.0, 1.0, 1.0), (0.5878, 0.809, -1.0), (0.5878, 0.809, 1.0), (-0.5878, 0.809, -1.0), (-0.5878, 0.809, 1.0)], [], [(0, 2, 4), (1, 5, 3), (2, 3, 5, 4), (4, 5, 1, 0), (6, 0, 1, 7), (0, 6, 2), (1, 3, 7), (6, 7, 3, 2)])
_uv = me_cylinder_007.uv_layers.new(name='UVMap')
_uv.uv.foreach_set('vector', [0.75, 0.25, 0.75, 0.49, 0.8911, 0.4442, 0.25, 0.25, 0.3911, 0.4442, 0.25, 0.49, 1.0, 0.5, 1.0, 1.0, 0.9, 1.0, 0.9, 0.5, 0.9, 0.5, 0.9, 1.0, 0.25, 0.25, 0.75, 0.25, 0.1, 0.5, 0.75, 0.25, 0.25, 0.25, 0.1, 1.0, 0.75, 0.25, 0.6089, 0.4442, 0.75, 0.49, 0.25, 0.25, 0.25, 0.49, 0.1089, 0.4442, 0.1, 0.5, 0.1, 1.0, -7.451e-08, 1.0, -7.451e-08, 0.5])
me_cylinder_007.materials.append(mat_wood)
me_cylinder_007.update()
me_cylinder_008 = bpy.data.meshes.new('Cylinder.008')
me_cylinder_008.from_pydata([(0.0, 0.0, -1.0), (0.0, 0.0, 1.0), (0.0, 1.0, -1.0), (0.0, 1.0, 1.0), (0.5878, 0.809, -1.0), (0.5878, 0.809, 1.0), (-0.5878, 0.809, -1.0), (-0.5878, 0.809, 1.0)], [], [(0, 2, 4), (1, 5, 3), (2, 3, 5, 4), (4, 5, 1, 0), (6, 0, 1, 7), (0, 6, 2), (1, 3, 7), (6, 7, 3, 2)])
_uv = me_cylinder_008.uv_layers.new(name='UVMap')
_uv.uv.foreach_set('vector', [0.75, 0.25, 0.75, 0.49, 0.8911, 0.4442, 0.25, 0.25, 0.3911, 0.4442, 0.25, 0.49, 1.0, 0.5, 1.0, 1.0, 0.9, 1.0, 0.9, 0.5, 0.9, 0.5, 0.9, 1.0, 0.25, 0.25, 0.75, 0.25, 0.1, 0.5, 0.75, 0.25, 0.25, 0.25, 0.1, 1.0, 0.75, 0.25, 0.6089, 0.4442, 0.75, 0.49, 0.25, 0.25, 0.25, 0.49, 0.1089, 0.4442, 0.1, 0.5, 0.1, 1.0, -7.451e-08, 1.0, -7.451e-08, 0.5])
me_cylinder_008.materials.append(mat_wood)
me_cylinder_008.update()
me_cylinder_009 = bpy.data.meshes.new('Cylinder.009')
me_cylinder_009.from_pydata([(0.0, 0.0, -1.0), (0.0, 0.0, 1.0), (0.0, 1.0, -1.0), (0.0, 1.0, 1.0), (0.5878, 0.809, -1.0), (0.5878, 0.809, 1.0), (-0.5878, 0.809, -1.0), (-0.5878, 0.809, 1.0)], [], [(0, 2, 4), (1, 5, 3), (2, 3, 5, 4), (4, 5, 1, 0), (6, 0, 1, 7), (0, 6, 2), (1, 3, 7), (6, 7, 3, 2)])
_uv = me_cylinder_009.uv_layers.new(name='UVMap')
_uv.uv.foreach_set('vector', [0.75, 0.25, 0.75, 0.49, 0.8911, 0.4442, 0.25, 0.25, 0.3911, 0.4442, 0.25, 0.49, 1.0, 0.5, 1.0, 1.0, 0.9, 1.0, 0.9, 0.5, 0.9, 0.5, 0.9, 1.0, 0.25, 0.25, 0.75, 0.25, 0.1, 0.5, 0.75, 0.25, 0.25, 0.25, 0.1, 1.0, 0.75, 0.25, 0.6089, 0.4442, 0.75, 0.49, 0.25, 0.25, 0.25, 0.49, 0.1089, 0.4442, 0.1, 0.5, 0.1, 1.0, -7.451e-08, 1.0, -7.451e-08, 0.5])
me_cylinder_009.materials.append(mat_wood)
me_cylinder_009.update()
me_plane = bpy.data.meshes.new('Plane')
me_plane.from_pydata([(-2.0, -2.0, 0.0), (2.0, -2.0, 0.0), (-2.0, 2.0, 0.0), (2.0, 2.0, 0.0)], [], [(0, 1, 3, 2)])
_uv = me_plane.uv_layers.new(name='UVMap')
_uv.uv.foreach_set('vector', [0.0, 0.0, 1.0, 0.0, 1.0, 1.0, 0.0, 1.0])
me_plane.materials.append(mat_grass)
me_plane.update()
me_cube_014 = bpy.data.meshes.new('Cube.014')
me_cube_014.from_pydata([(-0.822, -1.0, -0.0847), (-0.4879, -0.7133, 1.0), (-0.822, 1.0, -0.0847), (-0.4879, 0.7133, 1.0), (0.822, -1.0, -0.0847), (0.4879, -0.7133, 1.0), (0.822, 1.0, -0.0847), (0.4879, 0.7133, 1.0), (0.411, 1.0, -0.242), (0.0, 1.0, -0.3049), (-0.411, 1.0, -0.242), (-0.244, 0.7133, 1.0), (0.0, 0.7133, 1.0), (0.244, 0.7133, 1.0), (-0.411, -1.0, -0.242), (0.0, -1.0, -0.3049), (0.411, -1.0, -0.242), (0.244, -0.7133, 1.0), (0.0, -0.7133, 1.0), (-0.244, -0.7133, 1.0), (-1.0, 0.0, -0.6625), (-0.4879, 1.637e-09, 1.0), (1.0, 0.0, -0.6625), (0.4879, 1.637e-09, 1.0), (0.244, 1.637e-09, 1.0), (0.0, 1.637e-09, 1.0), (-0.244, 1.637e-09, 1.0), (-0.5, 0.0, -0.9035), (0.0, 0.0, -1.0), (0.5, 0.0, -0.9035)], [], [(20, 21, 3, 2), (8, 13, 7, 6), (22, 23, 5, 4), (14, 19, 1, 0), (29, 22, 4, 16), (26, 21, 1, 19), (23, 24, 17, 5), (24, 25, 18, 17), (25, 26, 19, 18), (20, 27, 14, 0), (27, 28, 15, 14), (28, 29, 16, 15), (4, 5, 17, 16), (16, 17, 18, 15), (15, 18, 19, 14), (2, 3, 11, 10), (10, 11, 12, 9), (9, 12, 13, 8), (9, 8, 29, 28), (10, 9, 28, 27), (2, 10, 27, 20), (12, 11, 26, 25), (13, 12, 25, 24), (7, 13, 24, 23), (11, 3, 21, 26), (8, 6, 22, 29), (6, 7, 23, 22), (0, 1, 21, 20)])
_uv = me_cube_014.uv_layers.new(name='UVMap')
_uv.uv.foreach_set('vector', [0.375, 0.125, 0.625, 0.125, 0.625, 0.25, 0.4619, 0.25, 0.4619, 0.4375, 0.625, 0.4375, 0.625, 0.5, 0.4619, 0.5, 0.375, 0.625, 0.625, 0.625, 0.625, 0.75, 0.4619, 0.75, 0.4619, 0.9375, 0.625, 0.9375, 0.625, 1.0, 0.4619, 1.0, 0.3125, 0.625, 0.375, 0.625, 0.4619, 0.75, 0.3306, 0.7593, 0.8125, 0.625, 0.875, 0.625, 0.875, 0.75, 0.8125, 0.75, 0.625, 0.625, 0.6875, 0.625, 0.6875, 0.75, 0.625, 0.75, 0.6875, 0.625, 0.75, 0.625, 0.75, 0.75, 0.6875, 0.75, 0.75, 0.625, 0.8125, 0.625, 0.8125, 0.75, 0.75, 0.75, 0.125, 0.625, 0.1875, 0.625, 0.1737, 0.7593, 0.1154, 0.7583, 0.1875, 0.625, 0.25, 0.625, 0.25, 0.76, 0.1737, 0.7593, 0.25, 0.625, 0.3125, 0.625, 0.3306, 0.7593, 0.25, 0.76, 0.4619, 0.75, 0.625, 0.75, 0.625, 0.8125, 0.4619, 0.8125, 0.4619, 0.8125, 0.625, 0.8125, 0.625, 0.875, 0.4619, 0.875, 0.4619, 0.875, 0.625, 0.875, 0.625, 0.9375, 0.4619, 0.9375, 0.4619, 0.25, 0.625, 0.25, 0.625, 0.3125, 0.4619, 0.3125, 0.4619, 0.3125, 0.625, 0.3125, 0.625, 0.375, 0.4619, 0.375, 0.4619, 0.375, 0.625, 0.375, 0.625, 0.4375, 0.4619, 0.4375, 0.25, 0.49, 0.3306, 0.4907, 0.3125, 0.625, 0.25, 0.625, 0.1737, 0.4907, 0.25, 0.49, 0.25, 0.625, 0.1875, 0.625, 0.1154, 0.4917, 0.1737, 0.4907, 0.1875, 0.625, 0.125, 0.625, 0.75, 0.5, 0.8125, 0.5, 0.8125, 0.625, 0.75, 0.625, 0.6875, 0.5, 0.75, 0.5, 0.75, 0.625, 0.6875, 0.625, 0.625, 0.5, 0.6875, 0.5, 0.6875, 0.625, 0.625, 0.625, 0.8125, 0.5, 0.875, 0.5, 0.875, 0.625, 0.8125, 0.625, 0.3306, 0.4907, 0.4619, 0.5, 0.375, 0.625, 0.3125, 0.625, 0.4619, 0.5, 0.625, 0.5, 0.625, 0.625, 0.375, 0.625, 0.4619, 0.0, 0.625, 0.0, 0.625, 0.125, 0.375, 0.125])
me_cube_014.materials.append(mat_metal)
me_cube_014.update()
me_cube_015 = bpy.data.meshes.new('Cube.015')
me_cube_015.from_pydata([(-1.0, -1.0, -1.0), (-1.0, -1.0, 1.0), (-1.0, 1.0, -1.0), (-1.0, 1.0, 1.0), (0.6026, -1.0, -2.95), (0.6026, -1.0, -0.95), (0.6026, 1.0, -2.95), (0.6026, 1.0, -0.95), (0.1091, 1.0, -1.0), (0.1091, 1.0, 1.0), (0.1091, -1.0, -1.0), (0.1091, -1.0, 1.0), (2.758, 1.0, -0.95), (2.758, 1.0, -2.95), (2.758, -1.0, -2.95), (2.758, -1.0, -0.95), (2.837, 1.0, 0.9455), (2.837, 1.0, -2.579), (2.837, -1.0, -2.579), (2.837, -1.0, 0.9455)], [], [(0, 1, 3, 2), (8, 9, 7, 6), (5, 4, 14, 15), (10, 11, 1, 0), (8, 6, 4, 10), (9, 3, 1, 11), (7, 9, 11, 5), (2, 8, 10, 0), (4, 5, 11, 10), (2, 3, 9, 8), (12, 15, 19, 16), (4, 6, 13, 14), (7, 5, 15, 12), (6, 7, 12, 13), (17, 16, 19, 18), (13, 12, 16, 17), (15, 14, 18, 19), (14, 13, 17, 18)])
_uv = me_cube_015.uv_layers.new(name='UVMap')
_uv.uv.foreach_set('vector', [0.375, 0.0, 0.625, 0.0, 0.625, 0.25, 0.375, 0.25, 0.375, 0.3886, 0.625, 0.3886, 0.625, 0.5, 0.375, 0.5, 0.625, 0.75, 0.375, 0.75, 0.375, 0.75, 0.625, 0.75, 0.375, 0.8614, 0.625, 0.8614, 0.625, 1.0, 0.375, 1.0, 0.2636, 0.5, 0.375, 0.5, 0.375, 0.75, 0.2636, 0.75, 0.7364, 0.5, 0.875, 0.5, 0.875, 0.75, 0.7364, 0.75, 0.625, 0.5, 0.7364, 0.5, 0.7364, 0.75, 0.625, 0.75, 0.125, 0.5, 0.2636, 0.5, 0.2636, 0.75, 0.125, 0.75, 0.375, 0.75, 0.625, 0.75, 0.625, 0.8614, 0.375, 0.8614, 0.375, 0.25, 0.625, 0.25, 0.625, 0.3886, 0.375, 0.3886, 0.625, 0.5, 0.625, 0.75, 0.625, 0.75, 0.625, 0.5, 0.375, 0.75, 0.375, 0.5, 0.375, 0.5, 0.375, 0.75, 0.625, 0.5, 0.625, 0.75, 0.625, 0.75, 0.625, 0.5, 0.375, 0.5, 0.625, 0.5, 0.625, 0.5, 0.375, 0.5, 0.375, 0.5, 0.625, 0.5, 0.625, 0.75, 0.375, 0.75, 0.375, 0.5, 0.625, 0.5, 0.625, 0.5, 0.375, 0.5, 0.625, 0.75, 0.375, 0.75, 0.375, 0.75, 0.625, 0.75, 0.375, 0.75, 0.375, 0.5, 0.375, 0.5, 0.375, 0.75])
me_cube_015.materials.append(mat_wood)
me_cube_015.update()
me_cube_016 = bpy.data.meshes.new('Cube.016')
me_cube_016.from_pydata([(-1.0, -1.0, 0.03134), (-0.563, -0.563, 2.434), (-1.0, 1.0, 0.03134), (-0.563, 0.563, 2.434), (1.0, -1.0, 0.03134), (0.563, -0.563, 2.434), (1.0, 1.0, 0.03134), (0.563, 0.563, 2.434)], [], [(0, 1, 3, 2), (2, 3, 7, 6), (6, 7, 5, 4), (4, 5, 1, 0), (2, 6, 4, 0), (7, 3, 1, 5)])
_uv = me_cube_016.uv_layers.new(name='UVMap')
_uv.uv.foreach_set('vector', [0.375, 0.0, 0.625, 0.0, 0.625, 0.25, 0.375, 0.25, 0.375, 0.25, 0.625, 0.25, 0.625, 0.5, 0.375, 0.5, 0.375, 0.5, 0.625, 0.5, 0.625, 0.75, 0.375, 0.75, 0.375, 0.75, 0.625, 0.75, 0.625, 1.0, 0.375, 1.0, 0.125, 0.5, 0.375, 0.5, 0.375, 0.75, 0.125, 0.75, 0.625, 0.5, 0.875, 0.5, 0.875, 0.75, 0.625, 0.75])
me_cube_016.materials.append(mat_rock)
me_cube_016.update()
me_cube_017 = bpy.data.meshes.new('Cube.017')
me_cube_017.from_pydata([(-1.0, -1.0, -0.0009851), (-1.0, -1.0, 1.999), (-1.0, 1.0, -0.0009851), (-1.0, 1.0, 1.999), (1.0, -1.0, -0.0009851), (1.0, -1.0, 1.999), (1.0, 1.0, -0.0009851), (1.0, 1.0, 1.999)], [], [(0, 1, 3, 2), (2, 3, 7, 6), (6, 7, 5, 4), (4, 5, 1, 0), (2, 6, 4, 0), (7, 3, 1, 5)])
_uv = me_cube_017.uv_layers.new(name='UVMap')
_uv.uv.foreach_set('vector', [0.375, 0.0, 0.625, 0.0, 0.625, 0.25, 0.375, 0.25, 0.375, 0.25, 0.625, 0.25, 0.625, 0.5, 0.375, 0.5, 0.375, 0.5, 0.625, 0.5, 0.625, 0.75, 0.375, 0.75, 0.375, 0.75, 0.625, 0.75, 0.625, 1.0, 0.375, 1.0, 0.125, 0.5, 0.375, 0.5, 0.375, 0.75, 0.125, 0.75, 0.625, 0.5, 0.875, 0.5, 0.875, 0.75, 0.625, 0.75])
me_cube_017.materials.append(mat_wood)
me_cube_017.update()
me_cube_018 = bpy.data.meshes.new('Cube.018')
me_cube_018.from_pydata([(-1.0, -1.0, -1.0), (-1.0, -1.0, 1.0), (-1.0, 1.0, -1.0), (-1.0, 1.0, 1.0), (1.0, -1.0, -1.0), (1.0, -1.0, 1.0), (1.0, 1.0, -1.0), (1.0, 1.0, 1.0)], [], [(0, 1, 3, 2), (2, 3, 7, 6), (6, 7, 5, 4), (4, 5, 1, 0), (2, 6, 4, 0), (7, 3, 1, 5)])
_uv = me_cube_018.uv_layers.new(name='UVMap')
_uv.uv.foreach_set('vector', [0.375, 0.0, 0.625, 0.0, 0.625, 0.25, 0.375, 0.25, 0.375, 0.25, 0.625, 0.25, 0.625, 0.5, 0.375, 0.5, 0.375, 0.5, 0.625, 0.5, 0.625, 0.75, 0.375, 0.75, 0.375, 0.75, 0.625, 0.75, 0.625, 1.0, 0.375, 1.0, 0.125, 0.5, 0.375, 0.5, 0.375, 0.75, 0.125, 0.75, 0.625, 0.5, 0.875, 0.5, 0.875, 0.75, 0.625, 0.75])
me_cube_018.materials.append(mat_wood)
me_cube_018.update()
me_cube_019 = bpy.data.meshes.new('Cube.019')
me_cube_019.from_pydata([(-1.0, -1.0, -1.0), (-1.0, -1.0, 1.0), (-1.0, 1.0, -1.0), (-1.0, 1.0, 1.0), (1.0, -1.0, -1.0), (1.0, -1.0, 1.0), (1.0, 1.0, -1.0), (1.0, 1.0, 1.0)], [], [(0, 1, 3, 2), (2, 3, 7, 6), (6, 7, 5, 4), (4, 5, 1, 0), (2, 6, 4, 0), (7, 3, 1, 5)])
_uv = me_cube_019.uv_layers.new(name='UVMap')
_uv.uv.foreach_set('vector', [0.375, 0.0, 0.625, 0.0, 0.625, 0.25, 0.375, 0.25, 0.375, 0.25, 0.625, 0.25, 0.625, 0.5, 0.375, 0.5, 0.375, 0.5, 0.625, 0.5, 0.625, 0.75, 0.375, 0.75, 0.375, 0.75, 0.625, 0.75, 0.625, 1.0, 0.375, 1.0, 0.125, 0.5, 0.375, 0.5, 0.375, 0.75, 0.125, 0.75, 0.625, 0.5, 0.875, 0.5, 0.875, 0.75, 0.625, 0.75])
me_cube_019.materials.append(mat_wood)
me_cube_019.update()
me_cube_026 = bpy.data.meshes.new('Cube.026')
me_cube_026.from_pydata([(-0.7275, -0.7275, -1.321), (-0.8438, -0.8438, 1.0), (-0.7275, 0.7275, -1.321), (-0.8438, 0.8438, 1.0), (0.7275, -0.7275, -1.321), (0.8438, -0.8438, 1.0), (0.7275, 0.7275, -1.321), (0.8438, 0.8438, 1.0), (-1.0, -1.0, 0.6072), (-1.0, 1.0, 0.6072), (1.0, 1.0, 0.6072), (1.0, -1.0, 0.6072), (-0.5275, 0.5275, -1.321), (0.5275, 0.5275, -1.321), (0.5275, -0.5275, -1.321), (-0.5275, -0.5275, -1.321), (0.5535, -0.7555, -1.123), (0.7701, -0.972, 0.4092), (-0.7701, -0.972, 0.4092), (-0.5535, -0.7555, -1.123), (0.7555, 0.5535, -1.123), (0.972, 0.7701, 0.4092), (0.972, -0.7701, 0.4092), (0.7555, -0.5535, -1.123), (-0.5535, 0.7555, -1.123), (-0.7701, 0.972, 0.4092), (0.7701, 0.972, 0.4092), (0.5535, 0.7555, -1.123), (-0.7555, -0.5535, -1.123), (-0.972, -0.7701, 0.4092), (-0.972, 0.7701, 0.4092), (-0.7555, 0.5535, -1.123), (0.5275, 0.5275, -1.321), (-0.5275, 0.5275, -1.321), (-0.5275, -0.5275, -1.321), (0.5275, -0.5275, -1.321), (0.7701, -0.972, 0.4092), (0.5535, -0.7555, -1.123), (-0.5535, -0.7555, -1.123), (-0.7701, -0.972, 0.4092), (0.972, 0.7701, 0.4092), (0.7555, 0.5535, -1.123), (0.7555, -0.5535, -1.123), (0.972, -0.7701, 0.4092), (-0.7701, 0.972, 0.4092), (-0.5535, 0.7555, -1.123), (0.5535, 0.7555, -1.123), (0.7701, 0.972, 0.4092), (-0.7555, -0.5535, -1.123), (-0.972, -0.7701, 0.4092), (-0.7555, 0.5535, -1.123), (-0.972, 0.7701, 0.4092), (-0.6166, -0.5535, -1.123), (-0.8332, -0.7701, 0.4092), (-0.6166, 0.5535, -1.123), (-0.8332, 0.7701, 0.4092), (0.7701, -0.8332, 0.4092), (0.5535, -0.6166, -1.123), (-0.5535, -0.6166, -1.123), (-0.7701, -0.8332, 0.4092), (0.8332, 0.7701, 0.4092), (0.6166, 0.5535, -1.123), (0.6166, -0.5535, -1.123), (0.8332, -0.7701, 0.4092), (-0.7701, 0.8332, 0.4092), (-0.5535, 0.6166, -1.123), (0.5535, 0.6166, -1.123), (0.7701, 0.8332, 0.4092), (0.5275, 0.5275, -1.186), (-0.5275, 0.5275, -1.186), (-0.5275, -0.5275, -1.186), (0.5275, -0.5275, -1.186)], [], [(8, 1, 3, 9), (9, 3, 7, 10), (10, 7, 5, 11), (11, 5, 1, 8), (19, 16, 37, 38), (7, 3, 1, 5), (20, 21, 40, 41), (15, 12, 33, 34), (16, 17, 36, 37), (12, 13, 32, 33), (2, 6, 13, 12), (6, 4, 14, 13), (4, 0, 15, 14), (0, 2, 12, 15), (4, 11, 17, 16), (11, 8, 18, 17), (8, 0, 19, 18), (0, 4, 16, 19), (6, 10, 21, 20), (10, 11, 22, 21), (11, 4, 23, 22), (4, 6, 20, 23), (2, 9, 25, 24), (9, 10, 26, 25), (10, 6, 27, 26), (6, 2, 24, 27), (0, 8, 29, 28), (8, 9, 30, 29), (9, 2, 31, 30), (2, 0, 28, 31), (33, 32, 68, 69), (36, 39, 59, 56), (40, 43, 63, 60), (44, 47, 67, 64), (51, 50, 54, 55), (24, 25, 44, 45), (13, 14, 35, 32), (23, 20, 41, 42), (28, 29, 49, 48), (17, 18, 39, 36), (27, 24, 45, 46), (14, 15, 34, 35), (21, 22, 43, 40), (31, 28, 48, 50), (18, 19, 38, 39), (25, 26, 47, 44), (22, 23, 42, 43), (29, 30, 51, 49), (26, 27, 46, 47), (30, 31, 50, 51), (50, 48, 52, 54), (49, 51, 55, 53), (48, 49, 53, 52), (37, 36, 56, 57), (39, 38, 58, 59), (38, 37, 57, 58), (41, 40, 60, 61), (43, 42, 62, 63), (42, 41, 61, 62), (45, 44, 64, 65), (47, 46, 66, 67), (46, 45, 65, 66), (35, 34, 70, 71), (34, 33, 69, 70), (32, 35, 71, 68)])
_uv = me_cube_026.uv_layers.new(name='UVMap')
_uv.uv.foreach_set('vector', [0.5759, 0.0, 0.625, 0.0, 0.625, 0.25, 0.5759, 0.25, 0.5759, 0.25, 0.625, 0.25, 0.625, 0.5, 0.5759, 0.5, 0.5759, 0.5, 0.625, 0.5, 0.625, 0.75, 0.5759, 0.75, 0.5759, 0.75, 0.625, 0.75, 0.625, 1.0, 0.5759, 1.0, 0.3956, 0.9677, 0.3956, 0.7823, 0.3956, 0.7823, 0.3956, 0.9677, 0.625, 0.5, 0.875, 0.5, 0.875, 0.75, 0.625, 0.75, 0.3956, 0.5323, 0.5553, 0.5267, 0.5553, 0.5267, 0.3956, 0.5323, 0.1594, 0.7156, 0.1594, 0.5344, 0.1594, 0.5344, 0.1594, 0.7156, 0.3956, 0.7823, 0.5553, 0.7767, 0.5553, 0.7767, 0.3956, 0.7823, 0.1594, 0.5344, 0.3406, 0.5344, 0.3406, 0.5344, 0.1594, 0.5344, 0.125, 0.5, 0.375, 0.5, 0.3406, 0.5344, 0.1594, 0.5344, 0.375, 0.5, 0.375, 0.75, 0.3406, 0.7156, 0.3406, 0.5344, 0.375, 0.75, 0.125, 0.75, 0.1594, 0.7156, 0.3406, 0.7156, 0.125, 0.75, 0.125, 0.5, 0.1594, 0.5344, 0.1594, 0.7156, 0.375, 0.75, 0.5759, 0.75, 0.5553, 0.7767, 0.3956, 0.7823, 0.5759, 0.75, 0.5759, 1.0, 0.5553, 0.9733, 0.5553, 0.7767, 0.5759, 1.0, 0.375, 1.0, 0.3956, 0.9677, 0.5553, 0.9733, 0.375, 1.0, 0.375, 0.75, 0.3956, 0.7823, 0.3956, 0.9677, 0.375, 0.5, 0.5759, 0.5, 0.5553, 0.5267, 0.3956, 0.5323, 0.5759, 0.5, 0.5759, 0.75, 0.5553, 0.7233, 0.5553, 0.5267, 0.5759, 0.75, 0.375, 0.75, 0.3956, 0.7177, 0.5553, 0.7233, 0.375, 0.75, 0.375, 0.5, 0.3956, 0.5323, 0.3956, 0.7177, 0.375, 0.25, 0.5759, 0.25, 0.5553, 0.2767, 0.3956, 0.2823, 0.5759, 0.25, 0.5759, 0.5, 0.5553, 0.4733, 0.5553, 0.2767, 0.5759, 0.5, 0.375, 0.5, 0.3956, 0.4677, 0.5553, 0.4733, 0.375, 0.5, 0.375, 0.25, 0.3956, 0.2823, 0.3956, 0.4677, 0.375, 0.0, 0.5759, 0.0, 0.5553, 0.02667, 0.3956, 0.03226, 0.5759, 0.0, 0.5759, 0.25, 0.5553, 0.2233, 0.5553, 0.02667, 0.5759, 0.25, 0.375, 0.25, 0.3956, 0.2177, 0.5553, 0.2233, 0.375, 0.25, 0.375, 0.0, 0.3956, 0.03226, 0.3956, 0.2177, 0.1594, 0.5344, 0.3406, 0.5344, 0.3406, 0.5344, 0.1594, 0.5344, 0.5553, 0.7767, 0.5553, 0.9733, 0.5553, 0.9733, 0.5553, 0.7767, 0.5553, 0.5267, 0.5553, 0.7233, 0.5553, 0.7233, 0.5553, 0.5267, 0.5553, 0.2767, 0.5553, 0.4733, 0.5553, 0.4733, 0.5553, 0.2767, 0.5553, 0.2233, 0.3956, 0.2177, 0.3956, 0.2177, 0.5553, 0.2233, 0.3956, 0.2823, 0.5553, 0.2767, 0.5553, 0.2767, 0.3956, 0.2823, 0.3406, 0.5344, 0.3406, 0.7156, 0.3406, 0.7156, 0.3406, 0.5344, 0.3956, 0.7177, 0.3956, 0.5323, 0.3956, 0.5323, 0.3956, 0.7177, 0.3956, 0.03226, 0.5553, 0.02667, 0.5553, 0.02667, 0.3956, 0.03226, 0.5553, 0.7767, 0.5553, 0.9733, 0.5553, 0.9733, 0.5553, 0.7767, 0.3956, 0.4677, 0.3956, 0.2823, 0.3956, 0.2823, 0.3956, 0.4677, 0.3406, 0.7156, 0.1594, 0.7156, 0.1594, 0.7156, 0.3406, 0.7156, 0.5553, 0.5267, 0.5553, 0.7233, 0.5553, 0.7233, 0.5553, 0.5267, 0.3956, 0.2177, 0.3956, 0.03226, 0.3956, 0.03226, 0.3956, 0.2177, 0.5553, 0.9733, 0.3956, 0.9677, 0.3956, 0.9677, 0.5553, 0.9733, 0.5553, 0.2767, 0.5553, 0.4733, 0.5553, 0.4733, 0.5553, 0.2767, 0.5553, 0.7233, 0.3956, 0.7177, 0.3956, 0.7177, 0.5553, 0.7233, 0.5553, 0.02667, 0.5553, 0.2233, 0.5553, 0.2233, 0.5553, 0.02667, 0.5553, 0.4733, 0.3956, 0.4677, 0.3956, 0.4677, 0.5553, 0.4733, 0.5553, 0.2233, 0.3956, 0.2177, 0.3956, 0.2177, 0.5553, 0.2233, 0.3956, 0.2177, 0.3956, 0.03226, 0.3956, 0.03226, 0.3956, 0.2177, 0.5553, 0.02667, 0.5553, 0.2233, 0.5553, 0.2233, 0.5553, 0.02667, 0.3956, 0.03226, 0.5553, 0.02667, 0.5553, 0.02667, 0.3956, 0.03226, 0.3956, 0.7823, 0.5553, 0.7767, 0.5553, 0.7767, 0.3956, 0.7823, 0.5553, 0.9733, 0.3956, 0.9677, 0.3956, 0.9677, 0.5553, 0.9733, 0.3956, 0.9677, 0.3956, 0.7823, 0.3956, 0.7823, 0.3956, 0.9677, 0.3956, 0.5323, 0.5553, 0.5267, 0.5553, 0.5267, 0.3956, 0.5323, 0.5553, 0.7233, 0.3956, 0.7177, 0.3956, 0.7177, 0.5553, 0.7233, 0.3956, 0.7177, 0.3956, 0.5323, 0.3956, 0.5323, 0.3956, 0.7177, 0.3956, 0.2823, 0.5553, 0.2767, 0.5553, 0.2767, 0.3956, 0.2823, 0.5553, 0.4733, 0.3956, 0.4677, 0.3956, 0.4677, 0.5553, 0.4733, 0.3956, 0.4677, 0.3956, 0.2823, 0.3956, 0.2823, 0.3956, 0.4677, 0.3406, 0.7156, 0.1594, 0.7156, 0.1594, 0.7156, 0.3406, 0.7156, 0.1594, 0.7156, 0.1594, 0.5344, 0.1594, 0.5344, 0.1594, 0.7156, 0.3406, 0.5344, 0.3406, 0.7156, 0.3406, 0.7156, 0.3406, 0.5344])
me_cube_026.materials.append(mat_metal)
me_cube_026.update()
me_cube_027 = bpy.data.meshes.new('Cube.027')
me_cube_027.from_pydata([(-0.6166, -0.5535, -1.123), (-0.8332, -0.7701, 0.4092), (-0.6166, 0.5535, -1.123), (-0.8332, 0.7701, 0.4092), (0.7701, -0.8332, 0.4092), (0.5535, -0.6166, -1.123), (-0.5535, -0.6166, -1.123), (-0.7701, -0.8332, 0.4092), (0.8332, 0.7701, 0.4092), (0.6166, 0.5535, -1.123), (0.6166, -0.5535, -1.123), (0.8332, -0.7701, 0.4092), (-0.7701, 0.8332, 0.4092), (-0.5535, 0.6166, -1.123), (0.5535, 0.6166, -1.123), (0.7701, 0.8332, 0.4092), (0.5275, 0.5275, -1.186), (-0.5275, 0.5275, -1.186), (-0.5275, -0.5275, -1.186), (0.5275, -0.5275, -1.186)], [], [(0, 1, 3, 2), (5, 4, 7, 6), (9, 8, 11, 10), (13, 12, 15, 14), (17, 16, 19, 18)])
_uv = me_cube_027.uv_layers.new(name='UVMap')
_uv.uv.foreach_set('vector', [0.3956, 0.03226, 0.5553, 0.02667, 0.5553, 0.2233, 0.3956, 0.2177, 0.3956, 0.7823, 0.5553, 0.7767, 0.5553, 0.9733, 0.3956, 0.9677, 0.3956, 0.5323, 0.5553, 0.5267, 0.5553, 0.7233, 0.3956, 0.7177, 0.3956, 0.2823, 0.5553, 0.2767, 0.5553, 0.4733, 0.3956, 0.4677, 0.1594, 0.5344, 0.3406, 0.5344, 0.3406, 0.7156, 0.1594, 0.7156])
me_cube_027.materials.append(mat_lamplight)
me_cube_027.update()
me_cube_032 = bpy.data.meshes.new('Cube.032')
me_cube_032.from_pydata([(1.0, -1.0, 0.005689), (1.0, -1.0, 0.9552), (-1.0, 0.1674, 0.005689), (-0.5467, 1.0, 0.005689), (-0.7114, 1.0, 0.7175), (-1.0, 0.5135, 0.8197), (1.0, 0.3596, 0.005689), (0.07726, 1.0, 1.017), (0.3562, 0.03913, 1.541), (1.0, -0.6161, 1.061), (0.6249, 1.0, 0.005689), (-1.0, -0.3303, 0.005689), (-0.3511, -1.0, 0.005689), (0.4703, -1.0, 1.201), (-1.0, 0.3098, 0.9084), (0.06251, -0.3095, 1.582)], [], [(7, 8, 9, 6, 10), (6, 9, 1, 0), (2, 5, 4, 3), (11, 14, 5, 2), (3, 4, 7, 10), (8, 7, 4, 5, 14, 15), (9, 8, 15, 13, 1), (0, 1, 13, 12), (15, 14, 11, 12, 13), (3, 10, 6, 0, 12, 11, 2)])
_uv = me_cube_032.uv_layers.new(name='UVMap')
_uv.uv.foreach_set('vector', [0.5014, 0.3847, 0.567, 0.4589, 0.5069, 0.702, 0.375, 0.5801, 0.3281, 0.5, 0.375, 0.5801, 0.5069, 0.702, 0.4937, 0.75, 0.375, 0.75, 0.375, 0.1459, 0.4768, 0.1892, 0.464, 0.2861, 0.375, 0.3067, 0.375, 0.08371, 0.4878, 0.1637, 0.4768, 0.1892, 0.375, 0.1459, 0.375, 0.3067, 0.464, 0.2861, 0.5014, 0.3847, 0.375, 0.4531, 0.567, 0.4589, 0.5014, 0.3847, 0.464, 0.2861, 0.4768, 0.1892, 0.4878, 0.1637, 0.572, 0.4105, 0.5069, 0.702, 0.574, 0.4518, 0.5767, 0.4058, 0.5245, 0.5983, 0.4937, 0.75, 0.375, 0.75, 0.4937, 0.75, 0.5245, 0.8162, 0.375, 0.9189, 0.572, 0.4105, 0.4878, 0.1637, 0.375, 0.08371, 0.2061, 0.75, 0.5245, 0.8162, 0.1817, 0.5, 0.3281, 0.5, 0.375, 0.5801, 0.375, 0.75, 0.2061, 0.75, 0.125, 0.6663, 0.125, 0.6041])
me_cube_032.materials.append(mat_rock)
me_cube_032.update()
me_cube_033 = bpy.data.meshes.new('Cube.033')
me_cube_033.from_pydata([(-1.0, -1.0, 0.005689), (-1.0, 0.4863, 0.005689), (-1.0, -1.0, 0.4022), (-0.1353, 1.0, 0.005689), (1.0, 0.1931, 0.005689), (0.2238, -1.0, 0.5962), (-0.2597, -1.0, 0.005689), (0.6359, -0.5718, 0.5473), (1.0, 0.1225, 0.09678), (1.0, 0.3203, 0.005689), (0.4216, 1.0, 0.005689), (0.3914, 1.0, 0.08916), (0.9843, 0.1692, 0.4048), (1.0, 0.1836, 0.3273)], [], [(11, 12, 13, 9, 10), (6, 5, 2, 0), (0, 2, 1), (8, 7, 5, 6, 4), (11, 3, 1, 2, 5, 7, 12), (9, 13, 8, 4), (8, 13, 12, 7), (3, 11, 10), (3, 10, 9, 4, 6, 0, 1)])
_uv = me_cube_033.uv_layers.new(name='UVMap')
_uv.uv.foreach_set('vector', [0.3854, 0.4239, 0.4249, 0.598, 0.4152, 0.602, 0.375, 0.585, 0.3027, 0.5, 0.375, 0.9075, 0.4488, 0.847, 0.4246, 1.0, 0.375, 1.0, 0.375, 0.0, 0.4246, 0.0, 0.375, 0.1858, 0.3864, 0.6097, 0.4427, 0.5599, 0.4488, 0.4589, 0.375, 0.9075, 0.375, 0.6009, 0.3854, 0.4239, 0.375, 0.3581, 0.125, 0.5642, 0.4246, 0.0, 0.4488, 0.4589, 0.4427, 0.5599, 0.4249, 0.598, 0.375, 0.585, 0.4152, 0.602, 0.3864, 0.6097, 0.375, 0.6009, 0.3864, 0.6097, 0.4152, 0.602, 0.4249, 0.598, 0.4427, 0.5599, 0.375, 0.3581, 0.3854, 0.4239, 0.375, 0.4277, 0.2331, 0.5, 0.3027, 0.5, 0.375, 0.585, 0.375, 0.6009, 0.2175, 0.75, 0.125, 0.75, 0.125, 0.5642])
me_cube_033.materials.append(mat_rock)
me_cube_033.update()
me_cube_034 = bpy.data.meshes.new('Cube.034')
me_cube_034.from_pydata([(-1.0, -1.0, 0.005689), (0.7784, 1.0, 0.005689), (1.0, 0.7083, 0.005689), (0.9184, -1.0, 0.005689), (-1.0, 0.5567, 0.005689), (-0.9223, 0.773, 0.005689), (-0.9526, 0.7478, 0.07752), (-1.0, 0.6773, 0.1517), (0.8766, -0.6876, 0.9224), (-0.08652, 0.6325, 0.8627), (0.7512, -1.0, 0.8819), (-0.476, 0.5989, 0.8002), (-1.0, 0.3554, 0.7028), (-0.04601, 0.575, 0.8651), (-1.0, -1.0, 0.6113)], [], [(8, 10, 3), (7, 6, 5, 4), (0, 4, 5, 1, 2, 3), (11, 6, 7, 12), (13, 9, 11, 12, 14, 10, 8), (13, 8, 3, 2), (0, 14, 12, 7, 4), (3, 10, 14, 0), (5, 6, 11, 9, 1), (2, 1, 9, 13)])
_uv = me_cube_034.uv_layers.new(name='UVMap')
_uv.uv.foreach_set('vector', [0.4995, 0.7165, 0.5099, 0.7557, 0.375, 0.7602, 0.3933, 0.2097, 0.387, 0.2333, 0.0, 0.0, 0.375, 0.1946, 0.375, 1.0, 0.375, 0.1946, 0.0, 0.0, 0.0, 0.0, 0.0, 0.0, 0.375, 0.7602, 0.5081, 0.3637, 0.387, 0.2333, 0.4115, 0.2536, 0.5493, 0.379, 0.4464, 0.3327, 0.4452, 0.3318, 0.5081, 0.3637, 0.5493, 0.379, 0.4507, 0.0, 0.4845, 0.7811, 0.4995, 0.7165, 0.0, 0.0, 0.0, 0.0, 0.0, 0.0, 0.0, 0.0, 0.375, 0.0, 0.4507, 0.0, 0.4621, 0.1694, 0.3933, 0.2097, 0.375, 0.1946, 0.375, 0.7602, 0.4845, 0.7811, 0.4507, 1.0, 0.375, 1.0, 0.0, 0.0, 0.387, 0.2333, 0.5081, 0.3637, 0.4452, 0.3318, 0.0, 0.0, 0.0, 0.0, 0.0, 0.0, 0.4452, 0.3318, 0.4464, 0.3327])
me_cube_034.materials.append(mat_rock)
me_cube_034.update()
me_cube_035 = bpy.data.meshes.new('Cube.035')
me_cube_035.from_pydata([(-1.0, -1.0, 0.005689), (-1.0, 0.9352, 0.005689), (-0.9737, 1.0, 0.005689), (-1.0, -1.0, 0.3889), (-1.0, -0.5896, 0.8214), (-0.1701, 0.04908, 1.573), (-0.0001211, -0.00323, 1.534), (-0.6777, 1.0, 0.005689), (-0.7828, 1.0, 0.2571), (-0.1965, 0.2411, 1.435), (0.01519, 0.08593, 1.457), (0.1193, 0.4395, 0.005689), (-0.4416, -1.0, 0.4416), (-0.8901, -1.0, 0.005689), (-0.08831, -0.8948, 0.5858), (-0.01872, -0.5523, 0.005689)], [], [(0, 3, 4, 1), (13, 12, 3, 0), (14, 6, 5, 4, 3, 12), (9, 5, 6, 10), (8, 9, 10, 11, 7), (4, 5, 9, 8, 2, 1), (2, 8, 7), (11, 10, 6, 14, 15), (2, 7, 11, 15, 13, 0, 1), (15, 14, 12, 13)])
_uv = me_cube_035.uv_layers.new(name='UVMap')
_uv.uv.foreach_set('vector', [0.375, 0.0, 0.4229, 0.0, 0.477, 0.0513, 0.375, 0.2419, 0.375, 0.9863, 0.4295, 0.9302, 0.4229, 1.0, 0.375, 1.0, 0.447, 0.3862, 0.5615, 0.6514, 0.5621, 0.66, 0.4239, 0.8957, 0.4229, 0.0, 0.4295, 0.2199, 0.5693, 0.6173, 0.584, 0.6818, 0.5727, 0.6627, 0.564, 0.6404, 0.4136, 0.2843, 0.5693, 0.6173, 0.564, 0.6404, 0.375, 0.5357, 0.1653, 0.5, 0.4239, 0.8957, 0.584, 0.6818, 0.5693, 0.6173, 0.4136, 0.2843, 0.375, 0.2533, 0.125, 0.5081, 0.375, 0.2533, 0.4064, 0.2771, 0.375, 0.2903, 0.375, 0.5357, 0.5626, 0.639, 0.5727, 0.6627, 0.4482, 0.3874, 0.375, 0.7765, 0.1283, 0.5, 0.1653, 0.5, 0.2649, 0.5701, 0.2477, 0.694, 0.1387, 0.75, 0.125, 0.75, 0.125, 0.5081, 0.375, 0.7765, 0.4482, 0.3874, 0.4295, 0.2199, 0.375, 0.9863])
me_cube_035.materials.append(mat_rock)
me_cube_035.update()
me_cube_036 = bpy.data.meshes.new('Cube.036')
me_cube_036.from_pydata([(1.018, -1.419, 0.005689), (0.8438, 0.4057, 0.005689), (1.046, 0.2967, 0.005689), (1.026, 0.3305, 0.07752), (0.963, 0.3878, 0.1517), (0.7832, -0.5089, 0.8627), (0.8077, -0.1188, 0.8002), (0.6447, 0.4356, 0.7028), (0.7203, -0.5404, 0.8651), (-0.05313, 0.5404, 0.005689), (-0.3733, 0.5884, 0.6333), (-0.7432, 0.3199, 0.6608), (0.8329, -1.52, 0.005689), (0.6997, -1.46, 0.1153), (-0.2426, -1.044, 0.9049), (-0.8505, -0.3947, 0.7725), (-0.7927, -0.009537, 0.03241), (-0.7761, -0.009295, 0.005689)], [], [(15, 16, 17, 12, 13, 14), (4, 3, 2, 1), (6, 3, 4, 7), (9, 10, 7, 4, 1), (2, 3, 6, 5, 0), (12, 0, 5, 8, 13), (16, 15, 11), (16, 11, 10, 9, 17), (8, 5, 6, 7, 10, 11, 15, 14), (8, 14, 13), (9, 1, 2, 0, 12, 17)])
_uv = me_cube_036.uv_layers.new(name='UVMap')
_uv.uv.foreach_set('vector', [0.4708, 0.8696, 0.3783, 0.9183, 0.375, 0.8954, 0.0, 0.0, 0.05693, 0.04243, 0.0, 0.0, 0.3933, 0.2097, 0.387, 0.2333, 0.0, 0.0, 0.375, 0.1946, 0.5081, 0.3637, 0.387, 0.2333, 0.4115, 0.2536, 0.5493, 0.379, 0.375, 0.08122, 0.4534, 0.04075, 0.4621, 0.1694, 0.3933, 0.2097, 0.375, 0.1946, 0.0, 0.0, 0.387, 0.2333, 0.5081, 0.3637, 0.4452, 0.3318, 0.0, 0.0, 0.0, 0.0, 0.0, 0.0, 0.4452, 0.3318, 0.4464, 0.3327, 0.05693, 0.04243, 0.3783, 0.9183, 0.4708, 0.8696, 0.4569, 0.9599, 0.3783, 0.9183, 0.4569, 0.9599, 0.4744, 0.09117, 0.375, 0.08122, 0.375, 0.8954, 0.4464, 0.3327, 0.4452, 0.3318, 0.5081, 0.3637, 0.5493, 0.379, 0.4744, 0.09117, 0.4569, 0.143, 0.4708, 0.4653, 0.4833, 0.5994, 0.0, 0.0, 0.0, 0.0, 0.0, 0.0, 0.375, 0.6638, 0.375, 0.1946, 0.0, 0.0, 0.0, 0.0, 0.0, 0.0, 0.375, 0.9101])
me_cube_036.materials.append(mat_rock)
me_cube_036.update()
me_cube_037 = bpy.data.meshes.new('Cube.037')
me_cube_037.from_pydata([(-1.0, -1.0, 0.005689), (-1.0, 0.4863, 0.005689), (-1.0, -1.0, 0.4022), (0.2238, -1.0, 0.5962), (-0.2597, -1.0, 0.005689), (-0.3668, 0.8625, 0.005689), (0.6068, -0.602, 0.5507), (-0.009514, -0.763, 0.005689)], [], [(4, 3, 2, 0), (0, 2, 1), (7, 6, 3, 4), (6, 5, 1, 2, 3), (5, 7, 4, 0, 1), (6, 7, 5)])
_uv = me_cube_037.uv_layers.new(name='UVMap')
_uv.uv.foreach_set('vector', [0.375, 0.9075, 0.4488, 0.847, 0.4246, 1.0, 0.375, 1.0, 0.375, 0.0, 0.4246, 0.0, 0.375, 0.1858, 0.375, 0.8466, 0.4431, 0.5528, 0.4488, 0.4589, 0.375, 0.9075, 0.4431, 0.5528, 0.3081, 0.4133, 0.125, 0.5642, 0.4246, 0.0, 0.4488, 0.4589, 0.2042, 0.5172, 0.2488, 0.7204, 0.2175, 0.75, 0.125, 0.75, 0.125, 0.5642, 0.4431, 0.5528, 0.2488, 0.7204, 0.3081, 0.4133])
me_cube_037.materials.append(mat_rock)
me_cube_037.update()
me_cube_038 = bpy.data.meshes.new('Cube.038')
me_cube_038.from_pydata([(-1.0, 0.9352, 0.005689), (-0.9737, 1.0, 0.005689), (-1.0, -0.5896, 0.8214), (1.0, 1.0, 0.2807), (-0.3007, 1.0, 0.8922), (0.1799, -0.05864, 1.492), (-0.1701, 0.04908, 1.573), (-1.0, -0.3204, 0.005689), (-1.0, -0.6613, 0.7458), (0.176, -1.0, 0.4999), (1.0, 1.0, 0.2043), (0.8718, 1.0, 0.005689), (0.2156, -1.0, 0.5036), (0.2002, -1.0, 0.4797), (0.03258, -0.7172, 0.005689), (0.3571, 0.06599, 1.312), (1.0, 0.8885, 0.3677), (0.2513, -0.1486, 1.404), (0.3282, -0.9096, 0.6096), (1.0, 0.8376, 0.3273)], [], [(7, 8, 2, 0), (2, 6, 4, 1, 0), (17, 18, 19, 16, 15), (17, 5, 6, 2, 8, 9, 12, 18), (13, 12, 9), (13, 9, 8, 7, 14), (15, 5, 17), (1, 11, 14, 7, 0), (1, 4, 3, 10, 11), (12, 13, 14, 11, 10, 19, 18), (10, 3, 16, 19), (4, 6, 5, 15, 16, 3)])
_uv = me_cube_038.uv_layers.new(name='UVMap')
_uv.uv.foreach_set('vector', [0.375, 0.08495, 0.4675, 0.04233, 0.477, 0.0513, 0.375, 0.2419, 0.4239, 0.8957, 0.584, 0.6818, 0.511, 0.3626, 0.375, 0.2533, 0.125, 0.5081, 0.5498, 0.6535, 0.4505, 0.5401, 0.4152, 0.5203, 0.4202, 0.5139, 0.5383, 0.6246, 0.5498, 0.6535, 0.5608, 0.6424, 0.5621, 0.66, 0.4239, 0.8957, 0.4238, 0.7391, 0.4368, 0.4631, 0.4372, 0.4787, 0.4505, 0.5401, 0.4343, 0.85, 0.4372, 0.848, 0.4368, 0.853, 0.4343, 0.85, 0.4368, 0.853, 0.4238, 0.7391, 0.375, 0.08495, 0.375, 0.4902, 0.5383, 0.6246, 0.5608, 0.6424, 0.5498, 0.6535, 0.1283, 0.5, 0.359, 0.5, 0.2541, 0.7147, 0.125, 0.6651, 0.125, 0.5081, 0.375, 0.2533, 0.4858, 0.3374, 0.4094, 0.5, 0.3998, 0.5, 0.375, 0.484, 0.4372, 0.848, 0.4343, 0.85, 0.375, 0.4902, 0.359, 0.5, 0.3998, 0.5, 0.4152, 0.5203, 0.4505, 0.8138, 0.3998, 0.5, 0.4094, 0.5, 0.4202, 0.5139, 0.4152, 0.5203, 0.511, 0.3626, 0.584, 0.6818, 0.5608, 0.6424, 0.5383, 0.6246, 0.4202, 0.5139, 0.4094, 0.5])
me_cube_038.materials.append(mat_rock)
me_cube_038.update()
me_cube_039 = bpy.data.meshes.new('Cube.039')
me_cube_039.from_pydata([(1.0, -1.0, 0.005689), (1.0, 1.0, 0.005689), (1.0, -1.0, 0.4916), (0.9276, -1.0, 0.5709), (1.0, 1.0, 0.2807), (1.0, 0.518, 0.6568), (0.1799, -0.05864, 1.492), (0.3807, -1.0, 0.005689), (0.1324, -1.0, 0.4958), (0.1231, -0.04115, 1.505), (0.5326, 1.0, 0.5004), (0.4982, 1.0, 0.005689), (-0.1293, -0.5111, 0.9864), (0.3364, 0.6485, 0.005689)], [], [(11, 1, 0, 7, 13), (10, 9, 6, 5, 4), (5, 6, 3, 2), (11, 10, 4, 1), (1, 4, 5, 2, 0), (0, 2, 3, 8, 7), (8, 12, 13, 7), (13, 12, 9, 10, 11), (3, 6, 9, 12, 8)])
_uv = me_cube_039.uv_layers.new(name='UVMap')
_uv.uv.foreach_set('vector', [0.3123, 0.5, 0.375, 0.5, 0.375, 0.75, 0.2976, 0.75, 0.2921, 0.5439, 0.4459, 0.4506, 0.5646, 0.6488, 0.5608, 0.6424, 0.4564, 0.5602, 0.4094, 0.5, 0.4564, 0.5602, 0.5608, 0.6424, 0.4456, 0.759, 0.4357, 0.75, 0.375, 0.4373, 0.4368, 0.4416, 0.4094, 0.5, 0.375, 0.5, 0.375, 0.5, 0.4094, 0.5, 0.4564, 0.5602, 0.4357, 0.75, 0.375, 0.75, 0.375, 0.75, 0.4357, 0.75, 0.4456, 0.759, 0.4363, 0.8584, 0.375, 0.8274, 0.4363, 0.4459, 0.4876, 0.5892, 0.3614, 0.4746, 0.2976, 0.75, 0.3614, 0.4746, 0.4876, 0.5892, 0.5611, 0.6452, 0.4459, 0.4506, 0.375, 0.4373, 0.4456, 0.759, 0.5608, 0.6424, 0.5611, 0.6452, 0.4876, 0.5892, 0.4363, 0.4459])
me_cube_039.materials.append(mat_rock)
me_cube_039.update()
me_cube_040 = bpy.data.meshes.new('Cube.040')
me_cube_040.from_pydata([(1.0, -1.0, 0.005689), (1.0, 1.0, 0.005689), (1.0, -1.0, 0.4916), (0.9276, -1.0, 0.5709), (1.0, 1.0, 0.2807), (1.0, 0.518, 0.6568), (0.1799, -0.05864, 1.492), (0.3807, -1.0, 0.005689), (0.1324, -1.0, 0.4958), (0.1231, -0.04115, 1.505), (0.5326, 1.0, 0.5004), (0.4982, 1.0, 0.005689), (-0.1293, -0.5111, 0.9864), (0.3364, 0.6485, 0.005689)], [], [(11, 1, 0, 7, 13), (10, 9, 6, 5, 4), (5, 6, 3, 2), (11, 10, 4, 1), (1, 4, 5, 2, 0), (0, 2, 3, 8, 7), (8, 12, 13, 7), (13, 12, 9, 10, 11), (3, 6, 9, 12, 8)])
_uv = me_cube_040.uv_layers.new(name='UVMap')
_uv.uv.foreach_set('vector', [0.3123, 0.5, 0.375, 0.5, 0.375, 0.75, 0.2976, 0.75, 0.2921, 0.5439, 0.4459, 0.4506, 0.5646, 0.6488, 0.5608, 0.6424, 0.4564, 0.5602, 0.4094, 0.5, 0.4564, 0.5602, 0.5608, 0.6424, 0.4456, 0.759, 0.4357, 0.75, 0.375, 0.4373, 0.4368, 0.4416, 0.4094, 0.5, 0.375, 0.5, 0.375, 0.5, 0.4094, 0.5, 0.4564, 0.5602, 0.4357, 0.75, 0.375, 0.75, 0.375, 0.75, 0.4357, 0.75, 0.4456, 0.759, 0.4363, 0.8584, 0.375, 0.8274, 0.4363, 0.4459, 0.4876, 0.5892, 0.3614, 0.4746, 0.2976, 0.75, 0.3614, 0.4746, 0.4876, 0.5892, 0.5611, 0.6452, 0.4459, 0.4506, 0.375, 0.4373, 0.4456, 0.759, 0.5608, 0.6424, 0.5611, 0.6452, 0.4876, 0.5892, 0.4363, 0.4459])
me_cube_040.materials.append(mat_rock)
me_cube_040.update()
me_cube_007 = bpy.data.meshes.new('Cube.007')
me_cube_007.from_pydata([(-1.0, 0.9352, 0.005689), (-0.9737, 1.0, 0.005689), (-1.0, -0.5896, 0.8214), (1.0, 1.0, 0.2807), (-0.3007, 1.0, 0.8922), (0.1799, -0.05864, 1.492), (-0.1701, 0.04908, 1.573), (-1.0, -0.3204, 0.005689), (-1.0, -0.6613, 0.7458), (0.176, -1.0, 0.4999), (1.0, 1.0, 0.2043), (0.8718, 1.0, 0.005689), (0.2156, -1.0, 0.5036), (0.2002, -1.0, 0.4797), (0.03258, -0.7172, 0.005689), (0.3571, 0.06599, 1.312), (1.0, 0.8885, 0.3677), (0.2513, -0.1486, 1.404), (0.3282, -0.9096, 0.6096), (1.0, 0.8376, 0.3273)], [], [(7, 8, 2, 0), (2, 6, 4, 1, 0), (17, 18, 19, 16, 15), (17, 5, 6, 2, 8, 9, 12, 18), (13, 12, 9), (13, 9, 8, 7, 14), (15, 5, 17), (1, 11, 14, 7, 0), (1, 4, 3, 10, 11), (12, 13, 14, 11, 10, 19, 18), (10, 3, 16, 19), (4, 6, 5, 15, 16, 3)])
_uv = me_cube_007.uv_layers.new(name='UVMap')
_uv.uv.foreach_set('vector', [0.375, 0.08495, 0.4675, 0.04233, 0.477, 0.0513, 0.375, 0.2419, 0.4239, 0.8957, 0.584, 0.6818, 0.511, 0.3626, 0.375, 0.2533, 0.125, 0.5081, 0.5498, 0.6535, 0.4505, 0.5401, 0.4152, 0.5203, 0.4202, 0.5139, 0.5383, 0.6246, 0.5498, 0.6535, 0.5608, 0.6424, 0.5621, 0.66, 0.4239, 0.8957, 0.4238, 0.7391, 0.4368, 0.4631, 0.4372, 0.4787, 0.4505, 0.5401, 0.4343, 0.85, 0.4372, 0.848, 0.4368, 0.853, 0.4343, 0.85, 0.4368, 0.853, 0.4238, 0.7391, 0.375, 0.08495, 0.375, 0.4902, 0.5383, 0.6246, 0.5608, 0.6424, 0.5498, 0.6535, 0.1283, 0.5, 0.359, 0.5, 0.2541, 0.7147, 0.125, 0.6651, 0.125, 0.5081, 0.375, 0.2533, 0.4858, 0.3374, 0.4094, 0.5, 0.3998, 0.5, 0.375, 0.484, 0.4372, 0.848, 0.4343, 0.85, 0.375, 0.4902, 0.359, 0.5, 0.3998, 0.5, 0.4152, 0.5203, 0.4505, 0.8138, 0.3998, 0.5, 0.4094, 0.5, 0.4202, 0.5139, 0.4152, 0.5203, 0.511, 0.3626, 0.584, 0.6818, 0.5608, 0.6424, 0.5383, 0.6246, 0.4202, 0.5139, 0.4094, 0.5])
me_cube_007.materials.append(mat_rock)
me_cube_007.update()
me_cube_008 = bpy.data.meshes.new('Cube.008')
me_cube_008.from_pydata([(-1.0, -1.0, 0.005689), (-1.0, 0.9352, 0.005689), (-0.9737, 1.0, 0.005689), (-1.0, -1.0, 0.3889), (-1.0, -0.5896, 0.8214), (-0.1701, 0.04908, 1.573), (-0.0001211, -0.00323, 1.534), (-0.6777, 1.0, 0.005689), (-0.7828, 1.0, 0.2571), (-0.1965, 0.2411, 1.435), (0.01519, 0.08593, 1.457), (0.1193, 0.4395, 0.005689), (-0.4416, -1.0, 0.4416), (-0.8901, -1.0, 0.005689), (-0.08831, -0.8948, 0.5858), (-0.01872, -0.5523, 0.005689)], [], [(0, 3, 4, 1), (13, 12, 3, 0), (14, 6, 5, 4, 3, 12), (9, 5, 6, 10), (8, 9, 10, 11, 7), (4, 5, 9, 8, 2, 1), (2, 8, 7), (11, 10, 6, 14, 15), (2, 7, 11, 15, 13, 0, 1), (15, 14, 12, 13)])
_uv = me_cube_008.uv_layers.new(name='UVMap')
_uv.uv.foreach_set('vector', [0.375, 0.0, 0.4229, 0.0, 0.477, 0.0513, 0.375, 0.2419, 0.375, 0.9863, 0.4295, 0.9302, 0.4229, 1.0, 0.375, 1.0, 0.447, 0.3862, 0.5615, 0.6514, 0.5621, 0.66, 0.4239, 0.8957, 0.4229, 0.0, 0.4295, 0.2199, 0.5693, 0.6173, 0.584, 0.6818, 0.5727, 0.6627, 0.564, 0.6404, 0.4136, 0.2843, 0.5693, 0.6173, 0.564, 0.6404, 0.375, 0.5357, 0.1653, 0.5, 0.4239, 0.8957, 0.584, 0.6818, 0.5693, 0.6173, 0.4136, 0.2843, 0.375, 0.2533, 0.125, 0.5081, 0.375, 0.2533, 0.4064, 0.2771, 0.375, 0.2903, 0.375, 0.5357, 0.5626, 0.639, 0.5727, 0.6627, 0.4482, 0.3874, 0.375, 0.7765, 0.1283, 0.5, 0.1653, 0.5, 0.2649, 0.5701, 0.2477, 0.694, 0.1387, 0.75, 0.125, 0.75, 0.125, 0.5081, 0.375, 0.7765, 0.4482, 0.3874, 0.4295, 0.2199, 0.375, 0.9863])
me_cube_008.materials.append(mat_rock)
me_cube_008.update()
me_cube_009 = bpy.data.meshes.new('Cube.009')
me_cube_009.from_pydata([(1.0, -1.0, 0.005689), (1.0, 1.0, 0.005689), (1.0, -1.0, 0.4916), (0.9276, -1.0, 0.5709), (1.0, 1.0, 0.2807), (1.0, 0.518, 0.6568), (0.1799, -0.05864, 1.492), (0.3807, -1.0, 0.005689), (0.1324, -1.0, 0.4958), (0.1231, -0.04115, 1.505), (0.5326, 1.0, 0.5004), (0.4982, 1.0, 0.005689), (-0.1293, -0.5111, 0.9864), (0.3364, 0.6485, 0.005689)], [], [(11, 1, 0, 7, 13), (10, 9, 6, 5, 4), (5, 6, 3, 2), (11, 10, 4, 1), (1, 4, 5, 2, 0), (0, 2, 3, 8, 7), (8, 12, 13, 7), (13, 12, 9, 10, 11), (3, 6, 9, 12, 8)])
_uv = me_cube_009.uv_layers.new(name='UVMap')
_uv.uv.foreach_set('vector', [0.3123, 0.5, 0.375, 0.5, 0.375, 0.75, 0.2976, 0.75, 0.2921, 0.5439, 0.4459, 0.4506, 0.5646, 0.6488, 0.5608, 0.6424, 0.4564, 0.5602, 0.4094, 0.5, 0.4564, 0.5602, 0.5608, 0.6424, 0.4456, 0.759, 0.4357, 0.75, 0.375, 0.4373, 0.4368, 0.4416, 0.4094, 0.5, 0.375, 0.5, 0.375, 0.5, 0.4094, 0.5, 0.4564, 0.5602, 0.4357, 0.75, 0.375, 0.75, 0.375, 0.75, 0.4357, 0.75, 0.4456, 0.759, 0.4363, 0.8584, 0.375, 0.8274, 0.4363, 0.4459, 0.4876, 0.5892, 0.3614, 0.4746, 0.2976, 0.75, 0.3614, 0.4746, 0.4876, 0.5892, 0.5611, 0.6452, 0.4459, 0.4506, 0.375, 0.4373, 0.4456, 0.759, 0.5608, 0.6424, 0.5611, 0.6452, 0.4876, 0.5892, 0.4363, 0.4459])
me_cube_009.materials.append(mat_rock)
me_cube_009.update()
me_cube_010 = bpy.data.meshes.new('Cube.010')
me_cube_010.from_pydata([(-1.0, -1.0, 0.005689), (0.7784, 1.0, 0.005689), (1.0, 0.7083, 0.005689), (0.9184, -1.0, 0.005689), (-1.0, 0.5567, 0.005689), (-0.9223, 0.773, 0.005689), (-0.9526, 0.7478, 0.07752), (-1.0, 0.6773, 0.1517), (0.8766, -0.6876, 0.9224), (-0.08652, 0.6325, 0.8627), (0.7512, -1.0, 0.8819), (-0.476, 0.5989, 0.8002), (-1.0, 0.3554, 0.7028), (-0.04601, 0.575, 0.8651), (-1.0, -1.0, 0.6113)], [], [(8, 10, 3), (7, 6, 5, 4), (0, 4, 5, 1, 2, 3), (11, 6, 7, 12), (13, 9, 11, 12, 14, 10, 8), (13, 8, 3, 2), (0, 14, 12, 7, 4), (3, 10, 14, 0), (5, 6, 11, 9, 1), (2, 1, 9, 13)])
_uv = me_cube_010.uv_layers.new(name='UVMap')
_uv.uv.foreach_set('vector', [0.4995, 0.7165, 0.5099, 0.7557, 0.375, 0.7602, 0.3933, 0.2097, 0.387, 0.2333, 0.0, 0.0, 0.375, 0.1946, 0.375, 1.0, 0.375, 0.1946, 0.0, 0.0, 0.0, 0.0, 0.0, 0.0, 0.375, 0.7602, 0.5081, 0.3637, 0.387, 0.2333, 0.4115, 0.2536, 0.5493, 0.379, 0.4464, 0.3327, 0.4452, 0.3318, 0.5081, 0.3637, 0.5493, 0.379, 0.4507, 0.0, 0.4845, 0.7811, 0.4995, 0.7165, 0.0, 0.0, 0.0, 0.0, 0.0, 0.0, 0.0, 0.0, 0.375, 0.0, 0.4507, 0.0, 0.4621, 0.1694, 0.3933, 0.2097, 0.375, 0.1946, 0.375, 0.7602, 0.4845, 0.7811, 0.4507, 1.0, 0.375, 1.0, 0.0, 0.0, 0.387, 0.2333, 0.5081, 0.3637, 0.4452, 0.3318, 0.0, 0.0, 0.0, 0.0, 0.0, 0.0, 0.4452, 0.3318, 0.4464, 0.3327])
me_cube_010.materials.append(mat_rock)
me_cube_010.update()
me_cube = bpy.data.meshes.new('Cube')
me_cube.from_pydata([(-0.3253, -0.1337, -1.036), (-0.2409, -0.1337, -0.7684), (-0.3253, 0.1337, -1.036), (-0.2409, 0.1337, -0.7684), (0.3253, -0.1337, -1.036), (0.2409, -0.1337, -0.7684), (0.3253, 0.1337, -1.036), (0.2409, 0.1337, -0.7684)], [], [(0, 1, 3, 2), (2, 3, 7, 6), (6, 7, 5, 4), (4, 5, 1, 0), (2, 6, 4, 0), (7, 3, 1, 5)])
_uv = me_cube.uv_layers.new(name='UVMap')
_uv.uv.foreach_set('vector', [0.375, 0.0, 0.625, 0.0, 0.625, 0.25, 0.375, 0.25, 0.375, 0.25, 0.625, 0.25, 0.625, 0.5, 0.375, 0.5, 0.375, 0.5, 0.625, 0.5, 0.625, 0.75, 0.375, 0.75, 0.375, 0.75, 0.625, 0.75, 0.625, 1.0, 0.375, 1.0, 0.125, 0.5, 0.375, 0.5, 0.375, 0.75, 0.125, 0.75, 0.625, 0.5, 0.875, 0.5, 0.875, 0.75, 0.625, 0.75])
me_cube.materials.append(mat_rock)
me_cube.update()
me_cube_002 = bpy.data.meshes.new('Cube.002')
me_cube_002.from_pydata([(-1.0, -1.0, -1.0), (-1.0, -1.0, 1.0), (-1.0, 1.0, -1.0), (-1.0, 1.0, 1.0), (1.0, -1.0, -1.0), (1.0, -1.0, 1.0), (1.0, 1.0, -1.0), (1.0, 1.0, 1.0)], [], [(0, 1, 3, 2), (2, 3, 7, 6), (6, 7, 5, 4), (4, 5, 1, 0), (2, 6, 4, 0), (7, 3, 1, 5)])
_uv = me_cube_002.uv_layers.new(name='UVMap')
_uv.uv.foreach_set('vector', [0.375, 0.0, 0.625, 0.0, 0.625, 0.25, 0.375, 0.25, 0.375, 0.25, 0.625, 0.25, 0.625, 0.5, 0.375, 0.5, 0.375, 0.5, 0.625, 0.5, 0.625, 0.75, 0.375, 0.75, 0.375, 0.75, 0.625, 0.75, 0.625, 1.0, 0.375, 1.0, 0.125, 0.5, 0.375, 0.5, 0.375, 0.75, 0.125, 0.75, 0.625, 0.5, 0.875, 0.5, 0.875, 0.75, 0.625, 0.75])
me_cube_002.materials.append(mat_rock)
me_cube_002.update()
me_cube_004 = bpy.data.meshes.new('Cube.004')
me_cube_004.from_pydata([(-1.0, -1.0, -1.0), (-1.0, -1.0, 1.0), (-1.0, 1.0, -1.0), (-1.0, 1.0, 1.0), (1.0, -1.0, -1.0), (1.0, -1.0, 1.0), (1.0, 1.0, -1.0), (1.0, 1.0, 1.0)], [], [(0, 1, 3, 2), (2, 3, 7, 6), (6, 7, 5, 4), (4, 5, 1, 0), (2, 6, 4, 0), (7, 3, 1, 5)])
_uv = me_cube_004.uv_layers.new(name='UVMap')
_uv.uv.foreach_set('vector', [0.375, 0.0, 0.625, 0.0, 0.625, 0.25, 0.375, 0.25, 0.375, 0.25, 0.625, 0.25, 0.625, 0.5, 0.375, 0.5, 0.375, 0.5, 0.625, 0.5, 0.625, 0.75, 0.375, 0.75, 0.375, 0.75, 0.625, 0.75, 0.625, 1.0, 0.375, 1.0, 0.125, 0.5, 0.375, 0.5, 0.375, 0.75, 0.125, 0.75, 0.625, 0.5, 0.875, 0.5, 0.875, 0.75, 0.625, 0.75])
me_cube_004.materials.append(mat_rock)
me_cube_004.update()
me_cube_005 = bpy.data.meshes.new('Cube.005')
me_cube_005.from_pydata([(-1.0, -1.0, -1.0), (-1.0, -1.0, 1.0), (-1.0, 1.0, -1.0), (-1.0, 1.0, 1.0), (1.0, -1.0, -1.0), (1.0, -1.0, 1.0), (1.0, 1.0, -1.0), (1.0, 1.0, 1.0)], [], [(0, 1, 3, 2), (2, 3, 7, 6), (6, 7, 5, 4), (4, 5, 1, 0), (2, 6, 4, 0), (7, 3, 1, 5)])
_uv = me_cube_005.uv_layers.new(name='UVMap')
_uv.uv.foreach_set('vector', [0.375, 0.0, 0.625, 0.0, 0.625, 0.25, 0.375, 0.25, 0.375, 0.25, 0.625, 0.25, 0.625, 0.5, 0.375, 0.5, 0.375, 0.5, 0.625, 0.5, 0.625, 0.75, 0.375, 0.75, 0.375, 0.75, 0.625, 0.75, 0.625, 1.0, 0.375, 1.0, 0.125, 0.5, 0.375, 0.5, 0.375, 0.75, 0.125, 0.75, 0.625, 0.5, 0.875, 0.5, 0.875, 0.75, 0.625, 0.75])
me_cube_005.materials.append(mat_rock)
me_cube_005.update()
me_circle = bpy.data.meshes.new('Circle')
me_circle.from_pydata([(0.0, 0.0, 0.0), (0.0, 1.0, 0.0), (-0.1951, 0.9808, 0.0), (-0.3827, 0.9239, 0.0), (-0.5556, 0.8315, 0.0), (-0.7071, 0.7071, 0.0), (-0.8315, 0.5556, 0.0), (-0.9239, 0.3827, 0.0), (-0.9808, 0.1951, 0.0), (-1.0, 0.0, 0.0), (-0.9808, -0.1951, 0.0), (-0.9239, -0.3827, 0.0), (-0.8315, -0.5556, 0.0), (-0.7071, -0.7071, 0.0), (-0.5556, -0.8315, 0.0), (-0.3827, -0.9239, 0.0), (-0.1951, -0.9808, 0.0), (0.0, -1.0, 0.0), (0.1951, -0.9808, 0.0), (0.3827, -0.9239, 0.0), (0.5556, -0.8315, 0.0), (0.7071, -0.7071, 0.0), (0.8315, -0.5556, 0.0), (0.9239, -0.3827, 0.0), (0.9808, -0.1951, 0.0), (1.0, 0.0, 0.0), (0.9808, 0.1951, 0.0), (0.9239, 0.3827, 0.0), (0.8315, 0.5556, 0.0), (0.7071, 0.7071, 0.0), (0.5556, 0.8315, 0.0), (0.3827, 0.9239, 0.0), (0.1951, 0.9808, 0.0)], [], [(0, 1, 2), (0, 2, 3), (0, 3, 4), (0, 4, 5), (0, 5, 6), (0, 6, 7), (0, 7, 8), (0, 8, 9), (0, 9, 10), (0, 10, 11), (0, 11, 12), (0, 12, 13), (0, 13, 14), (0, 14, 15), (0, 15, 16), (0, 16, 17), (0, 17, 18), (0, 18, 19), (0, 19, 20), (0, 20, 21), (0, 21, 22), (0, 22, 23), (0, 23, 24), (0, 24, 25), (0, 25, 26), (0, 26, 27), (0, 27, 28), (0, 28, 29), (0, 29, 30), (0, 30, 31), (0, 31, 32), (0, 32, 1)])
_uv = me_circle.uv_layers.new(name='UVMap')
_uv.uv.foreach_set('vector', [0.5, 0.5, 0.5, 1.0, 0.4025, 0.9904, 0.5, 0.5, 0.4025, 0.9904, 0.3087, 0.9619, 0.5, 0.5, 0.3087, 0.9619, 0.2222, 0.9157, 0.5, 0.5, 0.2222, 0.9157, 0.1464, 0.8536, 0.5, 0.5, 0.1464, 0.8536, 0.08427, 0.7778, 0.5, 0.5, 0.08427, 0.7778, 0.03806, 0.6913, 0.5, 0.5, 0.03806, 0.6913, 0.009607, 0.5975, 0.5, 0.5, 0.009607, 0.5975, 0.0, 0.5, 0.5, 0.5, 0.0, 0.5, 0.009607, 0.4025, 0.5, 0.5, 0.009607, 0.4025, 0.03806, 0.3087, 0.5, 0.5, 0.03806, 0.3087, 0.08427, 0.2222, 0.5, 0.5, 0.08427, 0.2222, 0.1464, 0.1464, 0.5, 0.5, 0.1464, 0.1464, 0.2222, 0.08427, 0.5, 0.5, 0.2222, 0.08427, 0.3087, 0.03806, 0.5, 0.5, 0.3087, 0.03806, 0.4025, 0.009607, 0.5, 0.5, 0.4025, 0.009607, 0.5, 0.0, 0.5, 0.5, 0.5, 0.0, 0.5975, 0.009607, 0.5, 0.5, 0.5975, 0.009607, 0.6913, 0.03806, 0.5, 0.5, 0.6913, 0.03806, 0.7778, 0.08427, 0.5, 0.5, 0.7778, 0.08427, 0.8536, 0.1464, 0.5, 0.5, 0.8536, 0.1464, 0.9157, 0.2222, 0.5, 0.5, 0.9157, 0.2222, 0.9619, 0.3087, 0.5, 0.5, 0.9619, 0.3087, 0.9904, 0.4025, 0.5, 0.5, 0.9904, 0.4025, 1.0, 0.5, 0.5, 0.5, 1.0, 0.5, 0.9904, 0.5975, 0.5, 0.5, 0.9904, 0.5975, 0.9619, 0.6913, 0.5, 0.5, 0.9619, 0.6913, 0.9157, 0.7778, 0.5, 0.5, 0.9157, 0.7778, 0.8536, 0.8536, 0.5, 0.5, 0.8536, 0.8536, 0.7778, 0.9157, 0.5, 0.5, 0.7778, 0.9157, 0.6913, 0.9619, 0.5, 0.5, 0.6913, 0.9619, 0.5975, 0.9904, 0.5, 0.5, 0.5975, 0.9904, 0.5, 1.0])
me_circle.materials.append(mat_portallight)
me_circle.update()

# ---- objects
ob_camera = bpy.data.objects.new('Camera', cam_camera)
ob_cube = bpy.data.objects.new('Cube', me_cube_001)
ob_cube_003 = bpy.data.objects.new('Cube.003', me_cube_003)
ob_cube_002 = bpy.data.objects.new('Cube.002', me_cube_006)
ob_cube_006 = bpy.data.objects.new('Cube.006', me_cube_011)
ob_cube_005 = bpy.data.objects.new('Cube.005', me_cube_012)
ob_cube_004 = bpy.data.objects.new('Cube.004', me_cube_013)
ob_cylinder = bpy.data.objects.new('Cylinder', me_cylinder)
ob_cylinder_002 = bpy.data.objects.new('Cylinder.002', me_cylinder_002)
ob_cylinder_003 = bpy.data.objects.new('Cylinder.003', me_cylinder_003)
ob_cylinder_004 = bpy.data.objects.new('Cylinder.004', me_cylinder_004)
ob_cylinder_001 = bpy.data.objects.new('Cylinder.001', me_cylinder_006)
ob_cylinder_005 = bpy.data.objects.new('Cylinder.005', me_cylinder_007)
ob_cylinder_006 = bpy.data.objects.new('Cylinder.006', me_cylinder_008)
ob_cylinder_007 = bpy.data.objects.new('Cylinder.007', me_cylinder_009)
ob_plane = bpy.data.objects.new('Plane', me_plane)
ob_cube_001 = bpy.data.objects.new('Cube.001', me_cube_014)
ob_cube_007 = bpy.data.objects.new('Cube.007', me_cube_015)
ob_cube_008 = bpy.data.objects.new('Cube.008', me_cube_016)
ob_cube_009 = bpy.data.objects.new('Cube.009', me_cube_017)
ob_cube_010 = bpy.data.objects.new('Cube.010', me_cube_018)
ob_cube_011 = bpy.data.objects.new('Cube.011', me_cube_019)
ob_cube_012 = bpy.data.objects.new('Cube.012', me_cube_026)
ob_cube_013 = bpy.data.objects.new('Cube.013', me_cube_027)
ob_cube_014 = bpy.data.objects.new('Cube.014', me_cube_016)
ob_cube_015 = bpy.data.objects.new('Cube.015', me_cube_017)
ob_cube_016 = bpy.data.objects.new('Cube.016', me_cube_018)
ob_cube_017 = bpy.data.objects.new('Cube.017', me_cube_019)
ob_cube_018 = bpy.data.objects.new('Cube.018', me_cube_026)
ob_cube_019 = bpy.data.objects.new('Cube.019', me_cube_027)
ob_cube_024 = bpy.data.objects.new('Cube.024', me_cube_032)
ob_cube_025 = bpy.data.objects.new('Cube.025', me_cube_033)
ob_cube_026 = bpy.data.objects.new('Cube.026', me_cube_034)
ob_cube_027 = bpy.data.objects.new('Cube.027', me_cube_035)
ob_cube_028 = bpy.data.objects.new('Cube.028', me_cube_036)
ob_cube_029 = bpy.data.objects.new('Cube.029', me_cube_037)
ob_cube_030 = bpy.data.objects.new('Cube.030', me_cube_038)
ob_cube_031 = bpy.data.objects.new('Cube.031', me_cube_039)
ob_cube_032 = bpy.data.objects.new('Cube.032', me_cube_040)
ob_cube_023 = bpy.data.objects.new('Cube.023', me_cube_007)
ob_cube_041 = bpy.data.objects.new('Cube.041', me_cube_008)
ob_cube_042 = bpy.data.objects.new('Cube.042', me_cube_009)
ob_cube_043 = bpy.data.objects.new('Cube.043', me_cube_010)
ob_area = bpy.data.objects.new('Area', light_area)
ob_cube_033 = bpy.data.objects.new('Cube.033', me_cube)
ob_cube_034 = bpy.data.objects.new('Cube.034', me_cube)
ob_cube_035 = bpy.data.objects.new('Cube.035', me_cube)
ob_cube_036 = bpy.data.objects.new('Cube.036', me_cube)
ob_cube_037 = bpy.data.objects.new('Cube.037', me_cube)
ob_cube_038 = bpy.data.objects.new('Cube.038', me_cube)
ob_cube_039 = bpy.data.objects.new('Cube.039', me_cube)
ob_cube_040 = bpy.data.objects.new('Cube.040', me_cube)
ob_cube_020 = bpy.data.objects.new('Cube.020', me_cube_002)
ob_cube_021 = bpy.data.objects.new('Cube.021', me_cube_004)
ob_cube_022 = bpy.data.objects.new('Cube.022', me_cube_005)
ob_circle = bpy.data.objects.new('Circle', me_circle)

# ---- transforms, parenting, visibility, modifiers, constraints
ob_camera.location = (4.085, -7.646, 5.438)
ob_camera.rotation_euler = (1.029, -0.0008213, 0.4787)
ob_cube.location = (0.8016, -1.363, 0.0)
ob_cube.rotation_euler = (0.0, -0.0, 0.04074)
ob_cube.scale = (0.05025, 0.05025, 0.3316)
ob_cube_003.location = (0.9085, 0.9085, 0.0)
ob_cube_003.rotation_euler = (0.0, -0.0, -0.1429)
ob_cube_003.scale = (0.05025, 0.05025, 0.3316)
ob_cube_002.location = (0.8284, -0.2405, 0.0)
ob_cube_002.rotation_euler = (0.0, -0.0, -0.08257)
ob_cube_002.scale = (0.05025, 0.05025, 0.3316)
ob_cube_006.location = (-0.7838, 0.8999, 0.0)
ob_cube_006.rotation_euler = (0.0, -0.0, -2.966)
ob_cube_006.scale = (0.05025, 0.05025, 0.3316)
ob_cube_005.location = (-0.695, -0.2227, 0.0)
ob_cube_005.rotation_euler = (0.0, -0.0, -3.256)
ob_cube_005.scale = (0.05025, 0.05025, 0.3316)
ob_cube_004.location = (-0.6954, -1.372, 0.0)
ob_cube_004.rotation_euler = (0.0, -0.0, -3.102)
ob_cube_004.scale = (0.05025, 0.05025, 0.3316)
ob_cylinder.location = (1.161, -0.799, 0.007049)
ob_cylinder.scale = (0.1829, 0.1829, 0.09238)
ob_cylinder_002.location = (1.733, -0.3256, 0.01167)
ob_cylinder_002.scale = (0.1829, 0.1829, 0.09238)
ob_cylinder_003.location = (1.109, -1.689, 0.007049)
ob_cylinder_003.scale = (0.1829, 0.1829, 0.09238)
ob_cylinder_004.location = (1.685, -1.165, 0.007049)
ob_cylinder_004.scale = (0.1829, 0.1829, 0.09238)
ob_cylinder_001.location = (1.646, -0.7073, 0.001683)
ob_cylinder_001.rotation_euler = (1.567, 0.94, -1.622)
ob_cylinder_001.scale = (0.1861, 0.1861, 0.1861)
ob_cylinder_005.location = (1.622, -0.6573, 0.1104)
ob_cylinder_005.rotation_euler = (-5.525, -0.6813, -5.596)
ob_cylinder_005.scale = (0.1861, 0.1861, 0.1861)
ob_cylinder_006.location = (1.23, -1.203, 0.006864)
ob_cylinder_006.rotation_euler = (1.567, 0.94, -1.022)
ob_cylinder_006.scale = (0.1861, 0.1861, 0.1861)
ob_cylinder_007.location = (1.733, -1.756, 0.005812)
ob_cylinder_007.rotation_euler = (1.567, 0.94, -3.517)
ob_cylinder_007.scale = (0.1861, 0.1861, 0.1861)
ob_plane.location = (0.0, 0.0, 0.0)
ob_cube_001.location = (1.172, -0.7912, 0.2555)
ob_cube_001.rotation_euler = (-0.02985, -0.6266, 0.06414)
ob_cube_001.scale = (0.0775, -0.0122, 0.0775)
ob_cube_007.location = (1.168, -0.7895, 0.3322)
ob_cube_007.rotation_euler = (-0.02985, -0.6266, 0.06414)
ob_cube_007.scale = (0.09949, 0.007674, -0.007146)
ob_cube_008.location = (1.155, 0.0, 0.0)
ob_cube_008.scale = (0.1609, 0.1609, 0.1609)
ob_cube_009.location = (1.155, 0.0, 0.3943)
ob_cube_009.scale = (0.03225, 0.03225, 0.4562)
ob_cube_010.location = (1.024, 0.0, 1.226)
ob_cube_010.scale = (0.197, 0.02533, 0.02533)
ob_cube_011.location = (0.8622, 0.0, 1.141)
ob_cube_011.scale = (0.01437, 0.01437, 0.05673)
ob_cube_012.location = (0.8622, 0.0, 1.008)
ob_cube_012.scale = (0.07204, 0.07204, 0.07417)
ob_cube_013.location = (0.8622, 0.0, 1.008)
ob_cube_013.scale = (0.07204, 0.07204, 0.07417)
ob_cube_014.location = (-0.9501, -0.003104, 0.0)
ob_cube_014.rotation_euler = (0.0, -0.0, -3.12)
ob_cube_014.scale = (0.1609, 0.1609, 0.1609)
ob_cube_015.location = (-0.9501, -0.003104, 0.3943)
ob_cube_015.rotation_euler = (0.0, -0.0, -3.12)
ob_cube_015.scale = (0.03225, 0.03225, 0.4562)
ob_cube_016.location = (-0.819, -0.0003269, 1.226)
ob_cube_016.rotation_euler = (0.0, -0.0, -3.12)
ob_cube_016.scale = (0.197, 0.02533, 0.02533)
ob_cube_017.location = (-0.6571, 0.003104, 1.141)
ob_cube_017.rotation_euler = (0.0, -0.0, -3.12)
ob_cube_017.scale = (0.01437, 0.01437, 0.05673)
ob_cube_018.location = (-0.6571, 0.003104, 1.008)
ob_cube_018.rotation_euler = (0.0, -0.0, -3.12)
ob_cube_018.scale = (0.07204, 0.07204, 0.07417)
ob_cube_019.location = (-0.6571, 0.003104, 1.008)
ob_cube_019.rotation_euler = (0.0, -0.0, -3.12)
ob_cube_019.scale = (0.07204, 0.07204, 0.07417)
ob_cube_024.location = (-1.449, 1.429, 0.0)
ob_cube_024.scale = (0.4402, 0.4402, 0.4402)
ob_cube_025.location = (-1.555, -1.256, 0.0)
ob_cube_025.scale = (0.3386, 0.3386, 0.3386)
ob_cube_026.location = (-0.8881, 0.3813, 0.0)
ob_cube_026.rotation_euler = (0.0, -0.0, -0.3106)
ob_cube_026.scale = (0.1225, 0.1225, 0.1225)
ob_cube_027.location = (1.479, 1.398, 0.0)
ob_cube_027.scale = (0.4345, 0.4345, 0.4345)
ob_cube_028.location = (-1.184, -0.5456, 0.0)
ob_cube_028.scale = (0.3665, 0.3665, 0.3665)
ob_cube_029.location = (1.584, 0.5178, 0.0)
ob_cube_029.rotation_euler = (0.0, -0.0, -1.377)
ob_cube_029.scale = (0.3347, 0.3347, 0.3347)
ob_cube_030.location = (-1.528, 0.04329, 0.02512)
ob_cube_030.rotation_euler = (0.0, -0.0, -0.1601)
ob_cube_030.scale = (0.3943, 0.3943, 0.3943)
ob_cube_031.location = (1.594, 1.342, 0.0)
ob_cube_031.scale = (0.3329, 0.3329, 0.3329)
ob_cube_032.location = (-1.529, 0.8741, 0.02951)
ob_cube_032.rotation_euler = (0.0, -0.0, 4.487)
ob_cube_032.scale = (0.3329, 0.3329, 0.3329)
ob_cube_023.location = (1.582, 0.06906, 0.02512)
ob_cube_023.rotation_euler = (0.0, -0.0, -0.8459)
ob_cube_023.scale = (0.2199, 0.2199, 0.2199)
ob_cube_041.location = (-0.9247, 0.7009, 0.0)
ob_cube_041.rotation_euler = (0.0, -0.0, -0.5776)
ob_cube_041.scale = (0.1858, 0.1858, 0.1858)
ob_cube_042.location = (-1.579, -0.6896, 0.0)
ob_cube_042.rotation_euler = (0.0, -0.0, 2.973)
ob_cube_042.scale = (0.3007, 0.3007, 0.3007)
ob_cube_043.location = (-0.8881, -1.414, 0.0)
ob_cube_043.rotation_euler = (0.0, -0.0, -0.3106)
ob_cube_043.scale = (0.1225, 0.1225, 0.1225)
ob_area.location = (-5.851, -4.992, 4.611)
ob_area.rotation_euler = (1.056, 1.933e-16, -0.977)
ob_area.scale = (3.433, 3.433, 3.433)
ob_cube_033.location = (0.0, 1.725, 0.8125)
ob_cube_033.rotation_euler = (0.0, 1.0, 0.0)
ob_cube_033.scale = (0.8105, 0.8105, 0.8105)
ob_cube_034.location = (0.0, 1.725, 0.8125)
ob_cube_034.rotation_euler = (-0.0, 1.612, -0.0)
ob_cube_034.scale = (0.8105, 0.8105, 0.8105)
ob_cube_035.location = (0.0, 1.725, 0.8125)
ob_cube_035.rotation_euler = (-0.0, 2.224, -0.0)
ob_cube_035.scale = (0.8105, 0.8105, 0.8105)
ob_cube_036.location = (0.0, 1.725, 0.8125)
ob_cube_036.rotation_euler = (-0.0, 2.836, -0.0)
ob_cube_036.scale = (0.8105, 0.8105, 0.8105)
ob_cube_037.location = (0.0, 1.725, 0.8125)
ob_cube_037.rotation_euler = (-0.0, 3.447, -0.0)
ob_cube_037.scale = (0.8105, 0.8105, 0.8105)
ob_cube_038.location = (0.0, 1.725, 0.8125)
ob_cube_038.rotation_euler = (-0.0, 4.059, -0.0)
ob_cube_038.scale = (0.8105, 0.8105, 0.8105)
ob_cube_039.location = (0.0, 1.725, 0.8125)
ob_cube_039.rotation_euler = (-0.0, 4.671, -0.0)
ob_cube_039.scale = (0.8105, 0.8105, 0.8105)
ob_cube_040.location = (0.0, 1.725, 0.8125)
ob_cube_040.rotation_euler = (0.0, 5.283, 0.0)
ob_cube_040.scale = (0.8105, 0.8105, 0.8105)
ob_cube_020.location = (0.0, 1.672, 0.1467)
ob_cube_020.scale = (0.7632, -0.2146, -0.2203)
ob_cube_021.location = (0.0, 1.384, 0.04757)
ob_cube_021.scale = (0.6882, -0.2146, -0.2203)
ob_cube_022.location = (0.0, 1.132, 0.04757)
ob_cube_022.scale = (0.5658, -0.2146, -0.08751)
ob_circle.location = (0.0, 1.725, 0.8191)
ob_circle.rotation_euler = (1.571, 2.22e-16, 2.22e-16)
ob_circle.scale = (0.6581, 0.6581, 0.6581)

# ---- collection membership
col_others.objects.link(ob_camera)
col_fences.objects.link(ob_cube)
col_fences.objects.link(ob_cube_003)
col_fences.objects.link(ob_cube_002)
col_fences.objects.link(ob_cube_006)
col_fences.objects.link(ob_cube_005)
col_fences.objects.link(ob_cube_004)
col_trunks.objects.link(ob_cylinder)
col_trunks.objects.link(ob_cylinder_002)
col_trunks.objects.link(ob_cylinder_003)
col_trunks.objects.link(ob_cylinder_004)
col_trunks.objects.link(ob_cylinder_001)
col_trunks.objects.link(ob_cylinder_005)
col_trunks.objects.link(ob_cylinder_006)
col_trunks.objects.link(ob_cylinder_007)
col_floor.objects.link(ob_plane)
col_axe.objects.link(ob_cube_001)
col_axe.objects.link(ob_cube_007)
col_polelights.objects.link(ob_cube_008)
col_polelights.objects.link(ob_cube_009)
col_polelights.objects.link(ob_cube_010)
col_polelights.objects.link(ob_cube_011)
col_polelights.objects.link(ob_cube_012)
col_polelights.objects.link(ob_cube_013)
col_polelights.objects.link(ob_cube_014)
col_polelights.objects.link(ob_cube_015)
col_polelights.objects.link(ob_cube_016)
col_polelights.objects.link(ob_cube_017)
col_polelights.objects.link(ob_cube_018)
col_polelights.objects.link(ob_cube_019)
col_rocks.objects.link(ob_cube_024)
col_rocks.objects.link(ob_cube_025)
col_rocks.objects.link(ob_cube_026)
col_rocks.objects.link(ob_cube_027)
col_rocks.objects.link(ob_cube_028)
col_rocks.objects.link(ob_cube_029)
col_rocks.objects.link(ob_cube_030)
col_rocks.objects.link(ob_cube_031)
col_rocks.objects.link(ob_cube_032)
col_rocks.objects.link(ob_cube_023)
col_rocks.objects.link(ob_cube_041)
col_rocks.objects.link(ob_cube_042)
col_rocks.objects.link(ob_cube_043)
col_rocks.objects.link(ob_area)
col_portal.objects.link(ob_cube_033)
col_portal.objects.link(ob_cube_034)
col_portal.objects.link(ob_cube_035)
col_portal.objects.link(ob_cube_036)
col_portal.objects.link(ob_cube_037)
col_portal.objects.link(ob_cube_038)
col_portal.objects.link(ob_cube_039)
col_portal.objects.link(ob_cube_040)
col_portal.objects.link(ob_cube_020)
col_portal.objects.link(ob_cube_021)
col_portal.objects.link(ob_cube_022)
col_portal.objects.link(ob_circle)

# ---- scene / render settings (as saved in the file)
scene.camera = ob_camera
scene.frame_start = 1; scene.frame_end = 250; scene.frame_set(44)
scene.render.engine = 'CYCLES'
scene.cycles.use_denoising = False
scene.cycles.samples = 128
scene.cycles.sampling_pattern = 'TABULATED_SOBOL'
scene.cycles.use_adaptive_sampling = False
scene.cycles.adaptive_threshold = 1.0
scene.cycles.use_light_tree = False
scene.view_settings.view_transform = 'Filmic'
bpy.context.view_layer.update()
